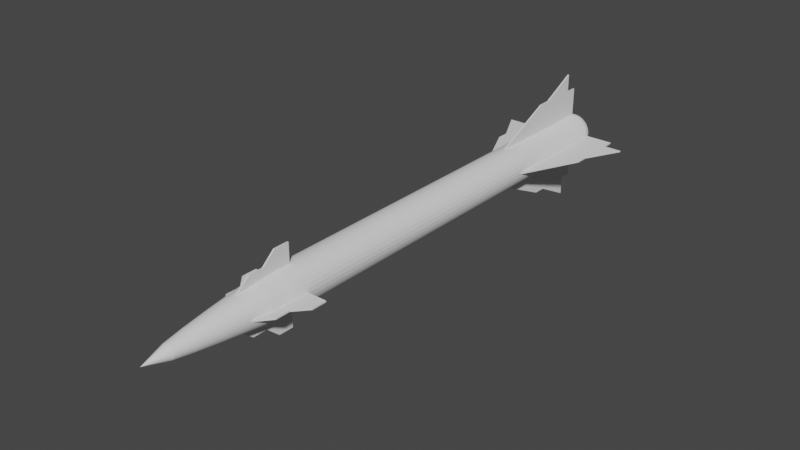 # Source: Crotale.blend  (saved by Blender 2.80.75; exported with 4.5.12 LTS)
import bpy
from mathutils import Matrix  # noqa: F401  (used for matrix-valued properties, if any)

bpy.ops.wm.read_factory_settings(use_empty=True)
scene = bpy.context.scene
scene.name = 'Scene'

# ---- collections
col_collection = bpy.data.collections.new('Collection'); scene.collection.children.link(col_collection)

# ---- world
world_world = bpy.data.worlds.new('World'); scene.world = world_world
world_world.use_nodes = True; world_world.node_tree.nodes.clear()
_N = world_world.node_tree.nodes; _L = world_world.node_tree.links
n0 = _N.new('ShaderNodeOutputWorld'); n0.name = 'World Output'; n0.location = (300, 300)
n1 = _N.new('ShaderNodeBackground'); n1.name = 'Background'; n1.location = (10, 300)
n1.inputs[0].default_value = (0.05088, 0.05088, 0.05088, 1.0)
_L.new(n1.outputs[0], n0.inputs[0])
n0.is_active_output = True
world_world.color = (0.05088, 0.05088, 0.05088)
world_world.use_sun_shadow = False
world_world.sun_shadow_jitter_overblur = 0.0

# ---- meshes
me_cylinder = bpy.data.meshes.new('Cylinder')
me_cylinder.from_pydata([(-4.628e-09, 0.9721, -8.228), (-5.015e-08, 0.7783, 13.16), (0.1896, 0.9534, -8.228), (0.1518, 0.7634, 13.16), (0.372, 0.8981, -8.228), (0.2979, 0.7191, 13.16), (0.5401, 0.8082, -8.228), (0.4324, 0.6472, 13.16), (0.6874, 0.6874, -8.228), (0.5504, 0.5504, 13.16), (0.8082, 0.5401, -8.228), (0.6471, 0.4324, 13.16), (0.8981, 0.372, -8.228), (0.7191, 0.2979, 13.16), (0.9534, 0.1896, -8.228), (0.7634, 0.1518, 13.16), (0.9721, -4.677e-07, -8.228), (0.7783, 1.02e-06, 13.16), (0.9534, -0.1896, -8.228), (0.7634, -0.1518, 13.16), (0.8981, -0.372, -8.228), (0.7191, -0.2978, 13.16), (0.8082, -0.5401, -8.228), (0.6471, -0.4324, 13.16), (0.6874, -0.6874, -8.228), (0.5504, -0.5504, 13.16), (0.5401, -0.8082, -8.228), (0.4324, -0.6471, 13.16), (0.372, -0.8981, -8.228), (0.2979, -0.7191, 13.16), (0.1896, -0.9534, -8.228), (0.1518, -0.7634, 13.16), (-3.214e-07, -0.9721, -8.228), (-2.487e-07, -0.7783, 13.16), (-0.1896, -0.9534, -8.228), (-0.1518, -0.7634, 13.16), (-0.372, -0.8981, -8.228), (-0.2979, -0.7191, 13.16), (-0.5401, -0.8082, -8.228), (-0.4324, -0.6471, 13.16), (-0.6874, -0.6874, -8.228), (-0.5504, -0.5504, 13.16), (-0.8082, -0.5401, -8.228), (-0.6471, -0.4324, 13.16), (-0.8981, -0.372, -8.228), (-0.7191, -0.2978, 13.16), (-0.9534, -0.1896, -8.228), (-0.7634, -0.1518, 13.16), (-0.9721, 3.975e-07, -8.228), (-0.7783, 1.696e-06, 13.16), (-0.9534, 0.1896, -8.228), (-0.7634, 0.1518, 13.16), (-0.8981, 0.372, -8.228), (-0.7191, 0.2979, 13.16), (-0.8082, 0.5401, -8.228), (-0.6471, 0.4324, 13.16), (-0.6874, 0.6874, -8.228), (-0.5504, 0.5504, 13.16), (-0.5401, 0.8082, -8.228), (-0.4324, 0.6472, 13.16), (-0.372, 0.8981, -8.228), (-0.2978, 0.7191, 13.16), (-0.1896, 0.9534, -8.228), (-0.1518, 0.7634, 13.16), (1.392e-09, 0.9068, -9.306), (0.1769, 0.8894, -9.306), (0.347, 0.8378, -9.306), (0.5038, 0.754, -9.306), (0.6412, 0.6412, -9.306), (0.754, 0.5038, -9.306), (0.8378, 0.347, -9.306), (0.8894, 0.1769, -9.306), (0.9068, -4.532e-07, -9.306), (0.8894, -0.1769, -9.306), (0.8378, -0.347, -9.306), (0.754, -0.5038, -9.306), (0.6412, -0.6412, -9.306), (0.5038, -0.754, -9.306), (0.347, -0.8378, -9.306), (0.1769, -0.8894, -9.306), (-2.941e-07, -0.9068, -9.306), (-0.1769, -0.8894, -9.306), (-0.347, -0.8378, -9.306), (-0.5038, -0.754, -9.306), (-0.6412, -0.6412, -9.306), (-0.754, -0.5038, -9.306), (-0.8378, -0.347, -9.306), (-0.8894, -0.1769, -9.306), (-0.9068, 3.539e-07, -9.306), (-0.8894, 0.1769, -9.306), (-0.8378, 0.347, -9.306), (-0.754, 0.5038, -9.306), (-0.6412, 0.6412, -9.306), (-0.5038, 0.754, -9.306), (-0.347, 0.8378, -9.306), (-0.1769, 0.8894, -9.306), (1.449e-08, 0.7974, -10.25), (0.1556, 0.7821, -10.25), (0.3051, 0.7367, -10.25), (0.443, 0.663, -10.25), (0.5638, 0.5638, -10.25), (0.663, 0.443, -10.25), (0.7367, 0.3051, -10.25), (0.7821, 0.1556, -10.25), (0.7974, -4.277e-07, -10.25), (0.7821, -0.1556, -10.25), (0.7367, -0.3051, -10.25), (0.663, -0.443, -10.25), (0.5638, -0.5638, -10.25), (0.443, -0.663, -10.25), (0.3051, -0.7367, -10.25), (0.1556, -0.7821, -10.25), (-2.453e-07, -0.7974, -10.25), (-0.1556, -0.7821, -10.25), (-0.3051, -0.7367, -10.25), (-0.443, -0.663, -10.25), (-0.5638, -0.5638, -10.25), (-0.663, -0.443, -10.25), (-0.7367, -0.3051, -10.25), (-0.7821, -0.1556, -10.25), (-0.7974, 2.821e-07, -10.25), (-0.7821, 0.1556, -10.25), (-0.7367, 0.3051, -10.25), (-0.663, 0.443, -10.25), (-0.5638, 0.5638, -10.25), (-0.443, 0.663, -10.25), (-0.3051, 0.7367, -10.25), (-0.1556, 0.7821, -10.25), (1.848e-06, 0.6671, -11.37), (0.1301, 0.6543, -11.37), (0.2553, 0.6163, -11.37), (0.3706, 0.5547, -11.37), (0.4717, 0.4717, -11.37), (0.5547, 0.3706, -11.37), (0.6163, 0.2553, -11.37), (0.6543, 0.1301, -11.37), (0.6671, -3.953e-07, -11.37), (0.6543, -0.1301, -11.37), (0.6163, -0.2553, -11.37), (0.5547, -0.3706, -11.37), (0.4717, -0.4717, -11.37), (0.3706, -0.5547, -11.37), (0.2553, -0.6163, -11.37), (0.1301, -0.6543, -11.37), (1.631e-06, -0.6671, -11.37), (-0.1301, -0.6543, -11.37), (-0.2553, -0.6163, -11.37), (-0.3706, -0.5547, -11.37), (-0.4717, -0.4717, -11.37), (-0.5547, -0.3706, -11.37), (-0.6163, -0.2553, -11.37), (-0.6543, -0.1301, -11.37), (-0.6671, 1.985e-07, -11.37), (-0.6543, 0.1301, -11.37), (-0.6163, 0.2553, -11.37), (-0.5547, 0.3706, -11.37), (-0.4717, 0.4717, -11.37), (-0.3706, 0.5547, -11.37), (-0.2553, 0.6163, -11.37), (-0.1301, 0.6543, -11.37), (3.698e-06, 0.504, -12.62), (0.09833, 0.4943, -12.62), (0.1929, 0.4656, -12.62), (0.28, 0.4191, -12.62), (0.3564, 0.3564, -12.62), (0.4191, 0.28, -12.62), (0.4656, 0.1929, -12.62), (0.4943, 0.09832, -12.62), (0.504, -3.584e-07, -12.62), (0.4943, -0.09833, -12.62), (0.4656, -0.1929, -12.62), (0.4191, -0.28, -12.62), (0.3564, -0.3564, -12.62), (0.28, -0.4191, -12.62), (0.1929, -0.4656, -12.62), (0.09833, -0.4943, -12.62), (3.534e-06, -0.504, -12.62), (-0.09832, -0.4943, -12.62), (-0.1929, -0.4656, -12.62), (-0.28, -0.4191, -12.62), (-0.3564, -0.3564, -12.62), (-0.4191, -0.28, -12.62), (-0.4656, -0.1929, -12.62), (-0.4943, -0.09833, -12.62), (-0.504, 9.021e-08, -12.62), (-0.4943, 0.09833, -12.62), (-0.4656, 0.1929, -12.62), (-0.4191, 0.28, -12.62), (-0.3564, 0.3564, -12.62), (-0.28, 0.4191, -12.62), (-0.1929, 0.4656, -12.62), (-0.09832, 0.4943, -12.62), (5.543e-06, 0.3496, -13.59), (0.06821, 0.3429, -13.59), (0.1338, 0.323, -13.59), (0.1942, 0.2907, -13.59), (0.2472, 0.2472, -13.59), (0.2907, 0.1942, -13.59), (0.323, 0.1338, -13.59), (0.3429, 0.0682, -13.59), (0.3496, -3.319e-07, -13.59), (0.3429, -0.0682, -13.59), (0.323, -0.1338, -13.59), (0.2907, -0.1942, -13.59), (0.2472, -0.2472, -13.59), (0.1942, -0.2907, -13.59), (0.1338, -0.323, -13.59), (0.06821, -0.3429, -13.59), (5.429e-06, -0.3496, -13.59), (-0.0682, -0.3429, -13.59), (-0.1338, -0.323, -13.59), (-0.1942, -0.2907, -13.59), (-0.2472, -0.2472, -13.59), (-0.2907, -0.1942, -13.59), (-0.323, -0.1338, -13.59), (-0.3429, -0.0682, -13.59), (-0.3496, -2.077e-08, -13.59), (-0.3429, 0.0682, -13.59), (-0.323, 0.1338, -13.59), (-0.2907, 0.1942, -13.59), (-0.2472, 0.2472, -13.59), (-0.1942, 0.2907, -13.59), (-0.1338, 0.323, -13.59), (-0.0682, 0.3429, -13.59), (7.405e-06, -2.599e-07, -14.81), (-4.628e-09, 0.9721, 12.88), (0.1896, 0.9534, 12.88), (0.372, 0.8981, 12.88), (0.5401, 0.8082, 12.88), (0.6874, 0.6874, 12.88), (0.8082, 0.5401, 12.88), (0.8981, 0.372, 12.88), (0.9534, 0.1896, 12.88), (0.9721, 9.81e-07, 12.88), (0.9534, -0.1896, 12.88), (0.8981, -0.372, 12.88), (0.8082, -0.5401, 12.88), (0.6874, -0.6874, 12.88), (0.5401, -0.8082, 12.88), (0.372, -0.8981, 12.88), (0.1896, -0.9534, 12.88), (-3.214e-07, -0.9721, 12.88), (-0.1896, -0.9534, 12.88), (-0.372, -0.8981, 12.88), (-0.5401, -0.8082, 12.88), (-0.6874, -0.6874, 12.88), (-0.8082, -0.5401, 12.88), (-0.8981, -0.372, 12.88), (-0.9534, -0.1896, 12.88), (-0.9721, 1.846e-06, 12.88), (-0.9534, 0.1896, 12.88), (-0.8981, 0.372, 12.88), (-0.8082, 0.5401, 12.88), (-0.6874, 0.6874, 12.88), (-0.5401, 0.8082, 12.88), (-0.372, 0.8981, 12.88), (-0.1896, 0.9534, 12.88), (0.1739, 0.8744, 13.16), (2.804e-09, 0.8915, 13.16), (0.3412, 0.8236, 13.16), (0.4953, 0.7413, 13.16), (0.6304, 0.6304, 13.16), (0.7413, 0.4953, 13.16), (0.8236, 0.3412, 13.16), (0.8744, 0.1739, 13.16), (0.8915, 1.019e-06, 13.16), (0.8744, -0.1739, 13.16), (0.8236, -0.3412, 13.16), (0.7413, -0.4953, 13.16), (0.6304, -0.6304, 13.16), (0.4953, -0.7412, 13.16), (0.3412, -0.8236, 13.16), (0.1739, -0.8744, 13.16), (-2.877e-07, -0.8915, 13.16), (-0.1739, -0.8744, 13.16), (-0.3412, -0.8236, 13.16), (-0.4953, -0.7412, 13.16), (-0.6304, -0.6304, 13.16), (-0.7413, -0.4953, 13.16), (-0.8236, -0.3412, 13.16), (-0.8744, -0.1739, 13.16), (-0.8915, 1.813e-06, 13.16), (-0.8744, 0.1739, 13.16), (-0.8236, 0.3412, 13.16), (-0.7412, 0.4953, 13.16), (-0.6304, 0.6304, 13.16), (-0.4953, 0.7413, 13.16), (-0.3412, 0.8236, 13.16), (-0.1739, 0.8744, 13.16), (1.904e-07, 0.132, 11.95), (0.02576, 0.1295, 11.95), (0.05053, 0.122, 11.95), (0.07335, 0.1098, 11.95), (0.09336, 0.09336, 11.95), (0.1098, 0.07335, 11.95), (0.122, 0.05053, 11.95), (0.1295, 0.02576, 11.95), (0.132, 9.313e-07, 11.95), (0.1295, -0.02576, 11.95), (0.122, -0.05053, 11.95), (0.1098, -0.07335, 11.95), (0.09336, -0.09336, 11.95), (0.07335, -0.1098, 11.95), (0.05053, -0.122, 11.95), (0.02576, -0.1295, 11.95), (4.684e-07, -0.132, 11.95), (-0.02576, -0.1295, 11.95), (-0.05053, -0.122, 11.95), (-0.07335, -0.1098, 11.95), (-0.09336, -0.09336, 11.95), (-0.1098, -0.07335, 11.95), (-0.122, -0.05053, 11.95), (-0.1295, -0.02576, 11.95), (-0.132, 9.76e-07, 11.95), (-0.1295, 0.02576, 11.95), (-0.122, 0.05053, 11.95), (-0.1098, 0.07335, 11.95), (-0.09336, 0.09336, 11.95), (-0.07335, 0.1098, 11.95), (-0.05053, 0.122, 11.95), (-0.02576, 0.1295, 11.95), (0.1518, 0.7634, 11.95), (4.057e-07, 0.7783, 11.95), (0.2979, 0.7191, 11.95), (0.4324, 0.6472, 11.95), (0.5504, 0.5504, 11.95), (0.6471, 0.4324, 11.95), (0.7191, 0.2979, 11.95), (0.7634, 0.1518, 11.95), (0.7783, 9.289e-07, 11.95), (0.7634, -0.1518, 11.95), (0.7191, -0.2978, 11.95), (0.6471, -0.4324, 11.95), (0.5504, -0.5504, 11.95), (0.4324, -0.6471, 11.95), (0.2979, -0.7191, 11.95), (0.1518, -0.7634, 11.95), (2.071e-07, -0.7783, 11.95), (-0.1518, -0.7634, 11.95), (-0.2979, -0.7191, 11.95), (-0.4324, -0.6471, 11.95), (-0.5504, -0.5504, 11.95), (-0.6471, -0.4324, 11.95), (-0.7191, -0.2978, 11.95), (-0.7634, -0.1518, 11.95), (-0.7783, 1.605e-06, 11.95), (-0.7634, 0.1518, 11.95), (-0.7191, 0.2979, 11.95), (-0.6471, 0.4324, 11.95), (-0.5504, 0.5504, 11.95), (-0.4324, 0.6472, 11.95), (-0.2978, 0.7191, 11.95), (-0.1518, 0.7634, 11.95), (6.188e-06, 0.7032, 13.15), (0.1372, 0.6897, 13.15), (0.2691, 0.6497, 13.15), (0.3907, 0.5847, 13.15), (0.4973, 0.4973, 13.15), (0.5847, 0.3907, 13.15), (0.6497, 0.2691, 13.15), (0.6897, 0.1372, 13.15), (0.7032, 1.295e-06, 13.15), (0.6897, -0.1372, 13.15), (0.6497, -0.2691, 13.15), (0.5847, -0.3907, 13.15), (0.4973, -0.4973, 13.15), (0.3907, -0.5847, 13.15), (0.2691, -0.6497, 13.15), (0.1372, -0.6897, 13.15), (7.727e-06, -0.7032, 13.15), (-0.1372, -0.6897, 13.15), (-0.2691, -0.6497, 13.15), (-0.3907, -0.5847, 13.15), (-0.4972, -0.4973, 13.15), (-0.5847, -0.3907, 13.15), (-0.6497, -0.2691, 13.15), (-0.6897, -0.1372, 13.15), (-0.7032, 1.52e-06, 13.15), (-0.6897, 0.1372, 13.15), (-0.6497, 0.2691, 13.15), (-0.5847, 0.3907, 13.15), (-0.4972, 0.4973, 13.15), (-0.3907, 0.5847, 13.15), (-0.2691, 0.6497, 13.15), (-0.1372, 0.6897, 13.15), (0.1423, 0.7152, 13.15), (6.186e-06, 0.7292, 13.15), (0.2791, 0.6737, 13.15), (0.4051, 0.6063, 13.15), (0.5156, 0.5156, 13.15), (0.6063, 0.4051, 13.15), (0.6737, 0.2791, 13.15), (0.7152, 0.1423, 13.15), (0.7292, 1.302e-06, 13.15), (0.7152, -0.1423, 13.15), (0.6737, -0.2791, 13.15), (0.6063, -0.4051, 13.15), (0.5156, -0.5156, 13.15), (0.4051, -0.6063, 13.15), (0.2791, -0.6737, 13.15), (0.1423, -0.7152, 13.15), (7.721e-06, -0.7292, 13.15), (-0.1423, -0.7152, 13.15), (-0.279, -0.6737, 13.15), (-0.4051, -0.6063, 13.15), (-0.5156, -0.5156, 13.15), (-0.6063, -0.4051, 13.15), (-0.6737, -0.2791, 13.15), (-0.7152, -0.1423, 13.15), (-0.7292, 1.549e-06, 13.15), (-0.7152, 0.1423, 13.15), (-0.6737, 0.2791, 13.15), (-0.6063, 0.4051, 13.15), (-0.5156, 0.5156, 13.15), (-0.4051, 0.6063, 13.15), (-0.279, 0.6737, 13.15), (-0.1423, 0.7152, 13.15), (-3.342e-06, 0.1191, 12.07), (0.02323, 0.1168, 12.07), (0.04557, 0.11, 12.07), (0.06616, 0.09902, 12.07), (0.0842, 0.08421, 12.07), (0.09901, 0.06616, 12.07), (0.11, 0.04557, 12.07), (0.1168, 0.02323, 12.07), (0.1191, 1.063e-06, 12.07), (0.1168, -0.02323, 12.07), (0.11, -0.04557, 12.07), (0.09901, -0.06616, 12.07), (0.0842, -0.08421, 12.07), (0.06616, -0.09902, 12.07), (0.04557, -0.11, 12.07), (0.02323, -0.1168, 12.07), (-1.695e-06, -0.1191, 12.07), (-0.02323, -0.1168, 12.07), (-0.04557, -0.11, 12.07), (-0.06616, -0.09901, 12.07), (-0.08421, -0.0842, 12.07), (-0.09902, -0.06616, 12.07), (-0.11, -0.04557, 12.07), (-0.1168, -0.02323, 12.07), (-0.1191, 7.648e-07, 12.07), (-0.1168, 0.02323, 12.07), (-0.11, 0.04557, 12.07), (-0.09902, 0.06616, 12.07), (-0.08421, 0.08421, 12.07), (-0.06616, 0.09902, 12.07), (-0.04557, 0.11, 12.07), (-0.02323, 0.1168, 12.07), (0.1372, 0.6897, 12.07), (-3.385e-06, 0.7032, 12.07), (0.2691, 0.6497, 12.07), (0.3907, 0.5847, 12.07), (0.4973, 0.4973, 12.07), (0.5847, 0.3907, 12.07), (0.6497, 0.2691, 12.07), (0.6897, 0.1372, 12.07), (0.7032, 1.214e-06, 12.07), (0.6897, -0.1372, 12.07), (0.6497, -0.2691, 12.07), (0.5847, -0.3907, 12.07), (0.4973, -0.4973, 12.07), (0.3907, -0.5847, 12.07), (0.2691, -0.6497, 12.07), (0.1372, -0.6897, 12.07), (-1.846e-06, -0.7032, 12.07), (-0.1372, -0.6897, 12.07), (-0.2691, -0.6497, 12.07), (-0.3907, -0.5847, 12.07), (-0.4973, -0.4973, 12.07), (-0.5847, -0.3907, 12.07), (-0.6497, -0.2691, 12.07), (-0.6897, -0.1372, 12.07), (-0.7032, 1.438e-06, 12.07), (-0.6897, 0.1372, 12.07), (-0.6497, 0.2691, 12.07), (-0.5847, 0.3907, 12.07), (-0.4973, 0.4973, 12.07), (-0.3907, 0.5847, 12.07), (-0.2691, 0.6497, 12.07), (-0.1372, 0.6897, 12.07)], [], [(225, 258, 257, 226), (226, 257, 259, 227), (227, 259, 260, 228), (228, 260, 261, 229), (229, 261, 262, 230), (230, 262, 263, 231), (231, 263, 264, 232), (232, 264, 265, 233), (233, 265, 266, 234), (234, 266, 267, 235), (235, 267, 268, 236), (236, 268, 269, 237), (237, 269, 270, 238), (238, 270, 271, 239), (239, 271, 272, 240), (240, 272, 273, 241), (241, 273, 274, 242), (242, 274, 275, 243), (243, 275, 276, 244), (244, 276, 277, 245), (245, 277, 278, 246), (246, 278, 279, 247), (247, 279, 280, 248), (248, 280, 281, 249), (249, 281, 282, 250), (250, 282, 283, 251), (251, 283, 284, 252), (252, 284, 285, 253), (253, 285, 286, 254), (254, 286, 287, 255), (25, 23, 332, 333), (255, 287, 288, 256), (256, 288, 258, 225), (10, 12, 70, 69), (91, 92, 124, 123), (28, 30, 79, 78), (46, 48, 88, 87), (2, 4, 66, 65), (20, 22, 75, 74), (38, 40, 84, 83), (56, 58, 93, 92), (12, 14, 71, 70), (30, 32, 80, 79), (48, 50, 89, 88), (4, 6, 67, 66), (22, 24, 76, 75), (40, 42, 85, 84), (58, 60, 94, 93), (14, 16, 72, 71), (32, 34, 81, 80), (50, 52, 90, 89), (6, 8, 68, 67), (24, 26, 77, 76), (42, 44, 86, 85), (60, 62, 95, 94), (16, 18, 73, 72), (34, 36, 82, 81), (52, 54, 91, 90), (8, 10, 69, 68), (26, 28, 78, 77), (44, 46, 87, 86), (0, 2, 65, 64), (62, 0, 64, 95), (18, 20, 74, 73), (36, 38, 83, 82), (54, 56, 92, 91), (126, 127, 159, 158), (78, 79, 111, 110), (65, 66, 98, 97), (92, 93, 125, 124), (79, 80, 112, 111), (66, 67, 99, 98), (93, 94, 126, 125), (80, 81, 113, 112), (67, 68, 100, 99), (94, 95, 127, 126), (81, 82, 114, 113), (68, 69, 101, 100), (95, 64, 96, 127), (82, 83, 115, 114), (69, 70, 102, 101), (83, 84, 116, 115), (70, 71, 103, 102), (84, 85, 117, 116), (71, 72, 104, 103), (85, 86, 118, 117), (72, 73, 105, 104), (86, 87, 119, 118), (73, 74, 106, 105), (87, 88, 120, 119), (74, 75, 107, 106), (88, 89, 121, 120), (75, 76, 108, 107), (89, 90, 122, 121), (76, 77, 109, 108), (90, 91, 123, 122), (77, 78, 110, 109), (64, 65, 97, 96), (148, 149, 181, 180), (113, 114, 146, 145), (100, 101, 133, 132), (127, 96, 128, 159), (114, 115, 147, 146), (101, 102, 134, 133), (115, 116, 148, 147), (102, 103, 135, 134), (116, 117, 149, 148), (103, 104, 136, 135), (117, 118, 150, 149), (104, 105, 137, 136), (118, 119, 151, 150), (105, 106, 138, 137), (119, 120, 152, 151), (106, 107, 139, 138), (120, 121, 153, 152), (107, 108, 140, 139), (121, 122, 154, 153), (108, 109, 141, 140), (122, 123, 155, 154), (109, 110, 142, 141), (96, 97, 129, 128), (123, 124, 156, 155), (110, 111, 143, 142), (97, 98, 130, 129), (124, 125, 157, 156), (111, 112, 144, 143), (98, 99, 131, 130), (125, 126, 158, 157), (112, 113, 145, 144), (99, 100, 132, 131), (183, 184, 216, 215), (135, 136, 168, 167), (149, 150, 182, 181), (136, 137, 169, 168), (150, 151, 183, 182), (137, 138, 170, 169), (151, 152, 184, 183), (138, 139, 171, 170), (152, 153, 185, 184), (139, 140, 172, 171), (153, 154, 186, 185), (140, 141, 173, 172), (154, 155, 187, 186), (141, 142, 174, 173), (128, 129, 161, 160), (155, 156, 188, 187), (142, 143, 175, 174), (129, 130, 162, 161), (156, 157, 189, 188), (143, 144, 176, 175), (130, 131, 163, 162), (157, 158, 190, 189), (144, 145, 177, 176), (131, 132, 164, 163), (158, 159, 191, 190), (145, 146, 178, 177), (132, 133, 165, 164), (159, 128, 160, 191), (146, 147, 179, 178), (133, 134, 166, 165), (147, 148, 180, 179), (134, 135, 167, 166), (218, 219, 224), (170, 171, 203, 202), (184, 185, 217, 216), (171, 172, 204, 203), (185, 186, 218, 217), (172, 173, 205, 204), (186, 187, 219, 218), (173, 174, 206, 205), (160, 161, 193, 192), (187, 188, 220, 219), (174, 175, 207, 206), (161, 162, 194, 193), (188, 189, 221, 220), (175, 176, 208, 207), (162, 163, 195, 194), (189, 190, 222, 221), (176, 177, 209, 208), (163, 164, 196, 195), (190, 191, 223, 222), (177, 178, 210, 209), (164, 165, 197, 196), (191, 160, 192, 223), (178, 179, 211, 210), (165, 166, 198, 197), (179, 180, 212, 211), (166, 167, 199, 198), (180, 181, 213, 212), (167, 168, 200, 199), (181, 182, 214, 213), (168, 169, 201, 200), (182, 183, 215, 214), (169, 170, 202, 201), (205, 206, 224), (192, 193, 224), (219, 220, 224), (206, 207, 224), (193, 194, 224), (220, 221, 224), (207, 208, 224), (194, 195, 224), (221, 222, 224), (208, 209, 224), (195, 196, 224), (222, 223, 224), (209, 210, 224), (196, 197, 224), (223, 192, 224), (210, 211, 224), (197, 198, 224), (211, 212, 224), (198, 199, 224), (212, 213, 224), (199, 200, 224), (213, 214, 224), (200, 201, 224), (214, 215, 224), (201, 202, 224), (215, 216, 224), (202, 203, 224), (216, 217, 224), (203, 204, 224), (217, 218, 224), (204, 205, 224), (62, 256, 225, 0), (60, 255, 256, 62), (58, 254, 255, 60), (56, 253, 254, 58), (54, 252, 253, 56), (52, 251, 252, 54), (50, 250, 251, 52), (48, 249, 250, 50), (46, 248, 249, 48), (44, 247, 248, 46), (42, 246, 247, 44), (40, 245, 246, 42), (38, 244, 245, 40), (36, 243, 244, 38), (34, 242, 243, 36), (32, 241, 242, 34), (30, 240, 241, 32), (28, 239, 240, 30), (26, 238, 239, 28), (24, 237, 238, 26), (22, 236, 237, 24), (20, 235, 236, 22), (18, 234, 235, 20), (16, 233, 234, 18), (14, 232, 233, 16), (12, 231, 232, 14), (10, 230, 231, 12), (8, 229, 230, 10), (6, 228, 229, 8), (4, 227, 228, 6), (2, 226, 227, 4), (0, 225, 226, 2), (1, 3, 257, 258), (3, 5, 259, 257), (5, 7, 260, 259), (7, 9, 261, 260), (9, 11, 262, 261), (11, 13, 263, 262), (13, 15, 264, 263), (15, 17, 265, 264), (17, 19, 266, 265), (19, 21, 267, 266), (21, 23, 268, 267), (23, 25, 269, 268), (25, 27, 270, 269), (27, 29, 271, 270), (29, 31, 272, 271), (31, 33, 273, 272), (33, 35, 274, 273), (35, 37, 275, 274), (37, 39, 276, 275), (39, 41, 277, 276), (41, 43, 278, 277), (43, 45, 279, 278), (45, 47, 280, 279), (47, 49, 281, 280), (49, 51, 282, 281), (51, 53, 283, 282), (53, 55, 284, 283), (55, 57, 285, 284), (57, 59, 286, 285), (59, 61, 287, 286), (61, 63, 288, 287), (63, 1, 258, 288), (307, 306, 402, 403), (53, 51, 346, 347), (27, 25, 333, 334), (55, 53, 347, 348), (29, 27, 334, 335), (3, 1, 322, 321), (57, 55, 348, 349), (31, 29, 335, 336), (5, 3, 321, 323), (59, 57, 349, 350), (33, 31, 336, 337), (7, 5, 323, 324), (61, 59, 350, 351), (35, 33, 337, 338), (9, 7, 324, 325), (63, 61, 351, 352), (37, 35, 338, 339), (11, 9, 325, 326), (1, 63, 352, 322), (39, 37, 339, 340), (13, 11, 326, 327), (41, 39, 340, 341), (15, 13, 327, 328), (43, 41, 341, 342), (17, 15, 328, 329), (45, 43, 342, 343), (19, 17, 329, 330), (47, 45, 343, 344), (21, 19, 330, 331), (49, 47, 344, 345), (23, 21, 331, 332), (51, 49, 345, 346), (289, 290, 321, 322), (290, 291, 323, 321), (291, 292, 324, 323), (292, 293, 325, 324), (293, 294, 326, 325), (294, 295, 327, 326), (295, 296, 328, 327), (296, 297, 329, 328), (297, 298, 330, 329), (298, 299, 331, 330), (299, 300, 332, 331), (300, 301, 333, 332), (301, 302, 334, 333), (302, 303, 335, 334), (303, 304, 336, 335), (304, 305, 337, 336), (305, 306, 338, 337), (306, 307, 339, 338), (307, 308, 340, 339), (308, 309, 341, 340), (309, 310, 342, 341), (310, 311, 343, 342), (311, 312, 344, 343), (312, 313, 345, 344), (313, 314, 346, 345), (314, 315, 347, 346), (315, 316, 348, 347), (316, 317, 349, 348), (317, 318, 350, 349), (318, 319, 351, 350), (319, 320, 352, 351), (320, 289, 322, 352), (377, 376, 472, 473), (294, 293, 389, 390), (289, 320, 416, 386), (308, 307, 403, 404), (295, 294, 390, 391), (309, 308, 404, 405), (296, 295, 391, 392), (310, 309, 405, 406), (297, 296, 392, 393), (311, 310, 406, 407), (298, 297, 393, 394), (312, 311, 407, 408), (299, 298, 394, 395), (313, 312, 408, 409), (300, 299, 395, 396), (314, 313, 409, 410), (301, 300, 396, 397), (315, 314, 410, 411), (302, 301, 397, 398), (316, 315, 411, 412), (303, 302, 398, 399), (290, 289, 386, 385), (317, 316, 412, 413), (304, 303, 399, 400), (291, 290, 385, 387), (318, 317, 413, 414), (305, 304, 400, 401), (292, 291, 387, 388), (319, 318, 414, 415), (306, 305, 401, 402), (293, 292, 388, 389), (320, 319, 415, 416), (353, 354, 385, 386), (354, 355, 387, 385), (355, 356, 388, 387), (356, 357, 389, 388), (357, 358, 390, 389), (358, 359, 391, 390), (359, 360, 392, 391), (360, 361, 393, 392), (361, 362, 394, 393), (362, 363, 395, 394), (363, 364, 396, 395), (364, 365, 397, 396), (365, 366, 398, 397), (366, 367, 399, 398), (367, 368, 400, 399), (368, 369, 401, 400), (369, 370, 402, 401), (370, 371, 403, 402), (371, 372, 404, 403), (372, 373, 405, 404), (373, 374, 406, 405), (374, 375, 407, 406), (375, 376, 408, 407), (376, 377, 409, 408), (377, 378, 410, 409), (378, 379, 411, 410), (379, 380, 412, 411), (380, 381, 413, 412), (381, 382, 414, 413), (382, 383, 415, 414), (383, 384, 416, 415), (384, 353, 386, 416), (418, 417, 448, 447, 446, 445, 444, 443, 442, 441, 440, 439, 438, 437, 436, 435, 434, 433, 432, 431, 430, 429, 428, 427, 426, 425, 424, 423, 422, 421, 420, 419), (364, 363, 459, 460), (378, 377, 473, 474), (365, 364, 460, 461), (379, 378, 474, 475), (366, 365, 461, 462), (380, 379, 475, 476), (367, 366, 462, 463), (354, 353, 450, 449), (381, 380, 476, 477), (368, 367, 463, 464), (355, 354, 449, 451), (382, 381, 477, 478), (369, 368, 464, 465), (356, 355, 451, 452), (383, 382, 478, 479), (370, 369, 465, 466), (357, 356, 452, 453), (384, 383, 479, 480), (371, 370, 466, 467), (358, 357, 453, 454), (353, 384, 480, 450), (372, 371, 467, 468), (359, 358, 454, 455), (373, 372, 468, 469), (360, 359, 455, 456), (374, 373, 469, 470), (361, 360, 456, 457), (375, 374, 470, 471), (362, 361, 457, 458), (376, 375, 471, 472), (363, 362, 458, 459), (417, 418, 449, 450), (418, 419, 451, 449), (419, 420, 452, 451), (420, 421, 453, 452), (421, 422, 454, 453), (422, 423, 455, 454), (423, 424, 456, 455), (424, 425, 457, 456), (425, 426, 458, 457), (426, 427, 459, 458), (427, 428, 460, 459), (428, 429, 461, 460), (429, 430, 462, 461), (430, 431, 463, 462), (431, 432, 464, 463), (432, 433, 465, 464), (433, 434, 466, 465), (434, 435, 467, 466), (435, 436, 468, 467), (436, 437, 469, 468), (437, 438, 470, 469), (438, 439, 471, 470), (439, 440, 472, 471), (440, 441, 473, 472), (441, 442, 474, 473), (442, 443, 475, 474), (443, 444, 476, 475), (444, 445, 477, 476), (445, 446, 478, 477), (446, 447, 479, 478), (447, 448, 480, 479), (448, 417, 450, 480)])
_uv = me_cylinder.uv_layers.new(name='UVMap')
_uv.uv.foreach_set('vector', [1.0, 0.9934, 1.0, 1.0, 0.9688, 1.0, 0.9688, 0.9934, 0.9688, 0.9934, 0.9688, 1.0, 0.9375, 1.0, 0.9375, 0.9934, 0.9375, 0.9934, 0.9375, 1.0, 0.9062, 1.0, 0.9063, 0.9934, 0.9063, 0.9934, 0.9062, 1.0, 0.875, 1.0, 0.875, 0.9934, 0.875, 0.9934, 0.875, 1.0, 0.8438, 1.0, 0.8438, 0.9934, 0.8438, 0.9934, 0.8438, 1.0, 0.8125, 1.0, 0.8125, 0.9934, 0.8125, 0.9934, 0.8125, 1.0, 0.7812, 1.0, 0.7812, 0.9934, 0.7812, 0.9934, 0.7812, 1.0, 0.75, 1.0, 0.75, 0.9934, 0.75, 0.9934, 0.75, 1.0, 0.7188, 1.0, 0.7188, 0.9934, 0.7188, 0.9934, 0.7188, 1.0, 0.6875, 1.0, 0.6875, 0.9934, 0.6875, 0.9934, 0.6875, 1.0, 0.6562, 1.0, 0.6562, 0.9934, 0.6562, 0.9934, 0.6562, 1.0, 0.625, 1.0, 0.625, 0.9934, 0.625, 0.9934, 0.625, 1.0, 0.5938, 1.0, 0.5938, 0.9934, 0.5938, 0.9934, 0.5938, 1.0, 0.5625, 1.0, 0.5625, 0.9934, 0.5625, 0.9934, 0.5625, 1.0, 0.5312, 1.0, 0.5312, 0.9934, 0.5312, 0.9934, 0.5312, 1.0, 0.5, 1.0, 0.5, 0.9934, 0.5, 0.9934, 0.5, 1.0, 0.4688, 1.0, 0.4688, 0.9934, 0.4688, 0.9934, 0.4688, 1.0, 0.4375, 1.0, 0.4375, 0.9934, 0.4375, 0.9934, 0.4375, 1.0, 0.4062, 1.0, 0.4062, 0.9934, 0.4062, 0.9934, 0.4062, 1.0, 0.375, 1.0, 0.375, 0.9934, 0.375, 0.9934, 0.375, 1.0, 0.3438, 1.0, 0.3438, 0.9934, 0.3438, 0.9934, 0.3438, 1.0, 0.3125, 1.0, 0.3125, 0.9934, 0.3125, 0.9934, 0.3125, 1.0, 0.2812, 1.0, 0.2812, 0.9934, 0.2812, 0.9934, 0.2812, 1.0, 0.25, 1.0, 0.25, 0.9934, 0.25, 0.9934, 0.25, 1.0, 0.2188, 1.0, 0.2188, 0.9934, 0.2188, 0.9934, 0.2188, 1.0, 0.1875, 1.0, 0.1875, 0.9934, 0.1875, 0.9934, 0.1875, 1.0, 0.1562, 1.0, 0.1562, 0.9934, 0.1562, 0.9934, 0.1562, 1.0, 0.125, 1.0, 0.125, 0.9934, 0.125, 0.9934, 0.125, 1.0, 0.09375, 1.0, 0.09375, 0.9934, 0.09375, 0.9934, 0.09375, 1.0, 0.0625, 1.0, 0.0625, 0.9934, 0.3982, 0.1018, 0.4242, 0.1336, 0.4242, 0.1336, 0.3982, 0.1018, 0.0625, 0.9934, 0.0625, 1.0, 0.03125, 1.0, 0.03125, 0.9934, 0.03125, 0.9934, 0.03125, 1.0, 0.0, 1.0, 0.0, 0.9934, 0.8438, 0.5, 0.8125, 0.5, 0.8125, 0.5, 0.8438, 0.5, 0.1562, 0.5, 0.125, 0.5, 0.125, 0.5, 0.1562, 0.5, 0.5625, 0.5, 0.5312, 0.5, 0.5312, 0.5, 0.5625, 0.5, 0.2812, 0.5, 0.25, 0.5, 0.25, 0.5, 0.2812, 0.5, 0.9688, 0.5, 0.9375, 0.5, 0.9375, 0.5, 0.9688, 0.5, 0.6875, 0.5, 0.6562, 0.5, 0.6562, 0.5, 0.6875, 0.5, 0.4062, 0.5, 0.375, 0.5, 0.375, 0.5, 0.4062, 0.5, 0.125, 0.5, 0.09375, 0.5, 0.09375, 0.5, 0.125, 0.5, 0.8125, 0.5, 0.7812, 0.5, 0.7812, 0.5, 0.8125, 0.5, 0.5312, 0.5, 0.5, 0.5, 0.5, 0.5, 0.5312, 0.5, 0.25, 0.5, 0.2188, 0.5, 0.2188, 0.5, 0.25, 0.5, 0.9375, 0.5, 0.9062, 0.5, 0.9062, 0.5, 0.9375, 0.5, 0.6562, 0.5, 0.625, 0.5, 0.625, 0.5, 0.6562, 0.5, 0.375, 0.5, 0.3438, 0.5, 0.3438, 0.5, 0.375, 0.5, 0.09375, 0.5, 0.0625, 0.5, 0.0625, 0.5, 0.09375, 0.5, 0.7812, 0.5, 0.75, 0.5, 0.75, 0.5, 0.7812, 0.5, 0.5, 0.5, 0.4688, 0.5, 0.4688, 0.5, 0.5, 0.5, 0.2188, 0.5, 0.1875, 0.5, 0.1875, 0.5, 0.2188, 0.5, 0.9062, 0.5, 0.875, 0.5, 0.875, 0.5, 0.9062, 0.5, 0.625, 0.5, 0.5938, 0.5, 0.5938, 0.5, 0.625, 0.5, 0.3438, 0.5, 0.3125, 0.5, 0.3125, 0.5, 0.3438, 0.5, 0.0625, 0.5, 0.03125, 0.5, 0.03125, 0.5, 0.0625, 0.5, 0.75, 0.5, 0.7188, 0.5, 0.7188, 0.5, 0.75, 0.5, 0.4688, 0.5, 0.4375, 0.5, 0.4375, 0.5, 0.4688, 0.5, 0.1875, 0.5, 0.1562, 0.5, 0.1562, 0.5, 0.1875, 0.5, 0.875, 0.5, 0.8438, 0.5, 0.8438, 0.5, 0.875, 0.5, 0.5938, 0.5, 0.5625, 0.5, 0.5625, 0.5, 0.5938, 0.5, 0.3125, 0.5, 0.2812, 0.5, 0.2812, 0.5, 0.3125, 0.5, 1.0, 0.5, 0.9688, 0.5, 0.9688, 0.5, 1.0, 0.5, 0.03125, 0.5, 0.0, 0.5, 0.0, 0.5, 0.03125, 0.5, 0.7188, 0.5, 0.6875, 0.5, 0.6875, 0.5, 0.7188, 0.5, 0.4375, 0.5, 0.4062, 0.5, 0.4062, 0.5, 0.4375, 0.5, 0.1562, 0.5, 0.125, 0.5, 0.125, 0.5, 0.1562, 0.5, 0.0625, 0.5, 0.03125, 0.5, 0.03125, 0.5, 0.0625, 0.5, 0.5625, 0.5, 0.5312, 0.5, 0.5312, 0.5, 0.5625, 0.5, 0.9688, 0.5, 0.9375, 0.5, 0.9375, 0.5, 0.9688, 0.5, 0.125, 0.5, 0.09375, 0.5, 0.09375, 0.5, 0.125, 0.5, 0.5312, 0.5, 0.5, 0.5, 0.5, 0.5, 0.5312, 0.5, 0.9375, 0.5, 0.9062, 0.5, 0.9062, 0.5, 0.9375, 0.5, 0.09375, 0.5, 0.0625, 0.5, 0.0625, 0.5, 0.09375, 0.5, 0.5, 0.5, 0.4688, 0.5, 0.4688, 0.5, 0.5, 0.5, 0.9062, 0.5, 0.875, 0.5, 0.875, 0.5, 0.9062, 0.5, 0.0625, 0.5, 0.03125, 0.5, 0.03125, 0.5, 0.0625, 0.5, 0.4688, 0.5, 0.4375, 0.5, 0.4375, 0.5, 0.4688, 0.5, 0.875, 0.5, 0.8438, 0.5, 0.8438, 0.5, 0.875, 0.5, 0.03125, 0.5, 0.0, 0.5, 0.0, 0.5, 0.03125, 0.5, 0.4375, 0.5, 0.4062, 0.5, 0.4062, 0.5, 0.4375, 0.5, 0.8438, 0.5, 0.8125, 0.5, 0.8125, 0.5, 0.8438, 0.5, 0.4062, 0.5, 0.375, 0.5, 0.375, 0.5, 0.4062, 0.5, 0.8125, 0.5, 0.7812, 0.5, 0.7812, 0.5, 0.8125, 0.5, 0.375, 0.5, 0.3438, 0.5, 0.3438, 0.5, 0.375, 0.5, 0.7812, 0.5, 0.75, 0.5, 0.75, 0.5, 0.7812, 0.5, 0.3438, 0.5, 0.3125, 0.5, 0.3125, 0.5, 0.3438, 0.5, 0.75, 0.5, 0.7188, 0.5, 0.7188, 0.5, 0.75, 0.5, 0.3125, 0.5, 0.2812, 0.5, 0.2812, 0.5, 0.3125, 0.5, 0.7188, 0.5, 0.6875, 0.5, 0.6875, 0.5, 0.7188, 0.5, 0.2812, 0.5, 0.25, 0.5, 0.25, 0.5, 0.2812, 0.5, 0.6875, 0.5, 0.6562, 0.5, 0.6562, 0.5, 0.6875, 0.5, 0.25, 0.5, 0.2188, 0.5, 0.2188, 0.5, 0.25, 0.5, 0.6562, 0.5, 0.625, 0.5, 0.625, 0.5, 0.6562, 0.5, 0.2188, 0.5, 0.1875, 0.5, 0.1875, 0.5, 0.2188, 0.5, 0.625, 0.5, 0.5938, 0.5, 0.5938, 0.5, 0.625, 0.5, 0.1875, 0.5, 0.1562, 0.5, 0.1562, 0.5, 0.1875, 0.5, 0.5938, 0.5, 0.5625, 0.5, 0.5625, 0.5, 0.5938, 0.5, 1.0, 0.5, 0.9688, 0.5, 0.9688, 0.5, 1.0, 0.5, 0.375, 0.5, 0.3438, 0.5, 0.3438, 0.5, 0.375, 0.5, 0.4688, 0.5, 0.4375, 0.5, 0.4375, 0.5, 0.4688, 0.5, 0.875, 0.5, 0.8438, 0.5, 0.8438, 0.5, 0.875, 0.5, 0.03125, 0.5, 0.0, 0.5, 0.0, 0.5, 0.03125, 0.5, 0.4375, 0.5, 0.4062, 0.5, 0.4062, 0.5, 0.4375, 0.5, 0.8438, 0.5, 0.8125, 0.5, 0.8125, 0.5, 0.8438, 0.5, 0.4062, 0.5, 0.375, 0.5, 0.375, 0.5, 0.4062, 0.5, 0.8125, 0.5, 0.7812, 0.5, 0.7812, 0.5, 0.8125, 0.5, 0.375, 0.5, 0.3438, 0.5, 0.3438, 0.5, 0.375, 0.5, 0.7812, 0.5, 0.75, 0.5, 0.75, 0.5, 0.7812, 0.5, 0.3438, 0.5, 0.3125, 0.5, 0.3125, 0.5, 0.3438, 0.5, 0.75, 0.5, 0.7188, 0.5, 0.7188, 0.5, 0.75, 0.5, 0.3125, 0.5, 0.2812, 0.5, 0.2812, 0.5, 0.3125, 0.5, 0.7188, 0.5, 0.6875, 0.5, 0.6875, 0.5, 0.7188, 0.5, 0.2812, 0.5, 0.25, 0.5, 0.25, 0.5, 0.2812, 0.5, 0.6875, 0.5, 0.6562, 0.5, 0.6562, 0.5, 0.6875, 0.5, 0.25, 0.5, 0.2188, 0.5, 0.2188, 0.5, 0.25, 0.5, 0.6562, 0.5, 0.625, 0.5, 0.625, 0.5, 0.6562, 0.5, 0.2188, 0.5, 0.1875, 0.5, 0.1875, 0.5, 0.2188, 0.5, 0.625, 0.5, 0.5938, 0.5, 0.5938, 0.5, 0.625, 0.5, 0.1875, 0.5, 0.1562, 0.5, 0.1562, 0.5, 0.1875, 0.5, 0.5938, 0.5, 0.5625, 0.5, 0.5625, 0.5, 0.5938, 0.5, 1.0, 0.5, 0.9688, 0.5, 0.9688, 0.5, 1.0, 0.5, 0.1562, 0.5, 0.125, 0.5, 0.125, 0.5, 0.1562, 0.5, 0.5625, 0.5, 0.5312, 0.5, 0.5312, 0.5, 0.5625, 0.5, 0.9688, 0.5, 0.9375, 0.5, 0.9375, 0.5, 0.9688, 0.5, 0.125, 0.5, 0.09375, 0.5, 0.09375, 0.5, 0.125, 0.5, 0.5312, 0.5, 0.5, 0.5, 0.5, 0.5, 0.5312, 0.5, 0.9375, 0.5, 0.9062, 0.5, 0.9062, 0.5, 0.9375, 0.5, 0.09375, 0.5, 0.0625, 0.5, 0.0625, 0.5, 0.09375, 0.5, 0.5, 0.5, 0.4688, 0.5, 0.4688, 0.5, 0.5, 0.5, 0.9062, 0.5, 0.875, 0.5, 0.875, 0.5, 0.9062, 0.5, 0.2812, 0.5, 0.25, 0.5, 0.25, 0.5, 0.2812, 0.5, 0.7812, 0.5, 0.75, 0.5, 0.75, 0.5, 0.7812, 0.5, 0.3438, 0.5, 0.3125, 0.5, 0.3125, 0.5, 0.3438, 0.5, 0.75, 0.5, 0.7188, 0.5, 0.7188, 0.5, 0.75, 0.5, 0.3125, 0.5, 0.2812, 0.5, 0.2812, 0.5, 0.3125, 0.5, 0.7188, 0.5, 0.6875, 0.5, 0.6875, 0.5, 0.7188, 0.5, 0.2812, 0.5, 0.25, 0.5, 0.25, 0.5, 0.2812, 0.5, 0.6875, 0.5, 0.6562, 0.5, 0.6562, 0.5, 0.6875, 0.5, 0.25, 0.5, 0.2188, 0.5, 0.2188, 0.5, 0.25, 0.5, 0.6562, 0.5, 0.625, 0.5, 0.625, 0.5, 0.6562, 0.5, 0.2188, 0.5, 0.1875, 0.5, 0.1875, 0.5, 0.2188, 0.5, 0.625, 0.5, 0.5938, 0.5, 0.5938, 0.5, 0.625, 0.5, 0.1875, 0.5, 0.1562, 0.5, 0.1562, 0.5, 0.1875, 0.5, 0.5938, 0.5, 0.5625, 0.5, 0.5625, 0.5, 0.5938, 0.5, 1.0, 0.5, 0.9688, 0.5, 0.9688, 0.5, 1.0, 0.5, 0.1562, 0.5, 0.125, 0.5, 0.125, 0.5, 0.1562, 0.5, 0.5625, 0.5, 0.5312, 0.5, 0.5312, 0.5, 0.5625, 0.5, 0.9688, 0.5, 0.9375, 0.5, 0.9375, 0.5, 0.9688, 0.5, 0.125, 0.5, 0.09375, 0.5, 0.09375, 0.5, 0.125, 0.5, 0.5312, 0.5, 0.5, 0.5, 0.5, 0.5, 0.5312, 0.5, 0.9375, 0.5, 0.9062, 0.5, 0.9062, 0.5, 0.9375, 0.5, 0.09375, 0.5, 0.0625, 0.5, 0.0625, 0.5, 0.09375, 0.5, 0.5, 0.5, 0.4688, 0.5, 0.4688, 0.5, 0.5, 0.5, 0.9062, 0.5, 0.875, 0.5, 0.875, 0.5, 0.9062, 0.5, 0.0625, 0.5, 0.03125, 0.5, 0.03125, 0.5, 0.0625, 0.5, 0.4688, 0.5, 0.4375, 0.5, 0.4375, 0.5, 0.4688, 0.5, 0.875, 0.5, 0.8438, 0.5, 0.8438, 0.5, 0.875, 0.5, 0.03125, 0.5, 0.0, 0.5, 0.0, 0.5, 0.03125, 0.5, 0.4375, 0.5, 0.4062, 0.5, 0.4062, 0.5, 0.4375, 0.5, 0.8438, 0.5, 0.8125, 0.5, 0.8125, 0.5, 0.8438, 0.5, 0.4062, 0.5, 0.375, 0.5, 0.375, 0.5, 0.4062, 0.5, 0.8125, 0.5, 0.7812, 0.5, 0.7812, 0.5, 0.8125, 0.5, 0.1875, 0.5, 0.1562, 0.5, 0.1875, 0.5, 0.6875, 0.5, 0.6562, 0.5, 0.6562, 0.5, 0.6875, 0.5, 0.25, 0.5, 0.2188, 0.5, 0.2188, 0.5, 0.25, 0.5, 0.6562, 0.5, 0.625, 0.5, 0.625, 0.5, 0.6562, 0.5, 0.2188, 0.5, 0.1875, 0.5, 0.1875, 0.5, 0.2188, 0.5, 0.625, 0.5, 0.5938, 0.5, 0.5938, 0.5, 0.625, 0.5, 0.1875, 0.5, 0.1562, 0.5, 0.1562, 0.5, 0.1875, 0.5, 0.5938, 0.5, 0.5625, 0.5, 0.5625, 0.5, 0.5938, 0.5, 1.0, 0.5, 0.9688, 0.5, 0.9688, 0.5, 1.0, 0.5, 0.1562, 0.5, 0.125, 0.5, 0.125, 0.5, 0.1562, 0.5, 0.5625, 0.5, 0.5312, 0.5, 0.5312, 0.5, 0.5625, 0.5, 0.9688, 0.5, 0.9375, 0.5, 0.9375, 0.5, 0.9688, 0.5, 0.125, 0.5, 0.09375, 0.5, 0.09375, 0.5, 0.125, 0.5, 0.5312, 0.5, 0.5, 0.5, 0.5, 0.5, 0.5312, 0.5, 0.9375, 0.5, 0.9062, 0.5, 0.9062, 0.5, 0.9375, 0.5, 0.09375, 0.5, 0.0625, 0.5, 0.0625, 0.5, 0.09375, 0.5, 0.5, 0.5, 0.4688, 0.5, 0.4688, 0.5, 0.5, 0.5, 0.9062, 0.5, 0.875, 0.5, 0.875, 0.5, 0.9062, 0.5, 0.0625, 0.5, 0.03125, 0.5, 0.03125, 0.5, 0.0625, 0.5, 0.4688, 0.5, 0.4375, 0.5, 0.4375, 0.5, 0.4688, 0.5, 0.875, 0.5, 0.8438, 0.5, 0.8438, 0.5, 0.875, 0.5, 0.03125, 0.5, 0.0, 0.5, 0.0, 0.5, 0.03125, 0.5, 0.4375, 0.5, 0.4062, 0.5, 0.4062, 0.5, 0.4375, 0.5, 0.8438, 0.5, 0.8125, 0.5, 0.8125, 0.5, 0.8438, 0.5, 0.4062, 0.5, 0.375, 0.5, 0.375, 0.5, 0.4062, 0.5, 0.8125, 0.5, 0.7812, 0.5, 0.7812, 0.5, 0.8125, 0.5, 0.375, 0.5, 0.3438, 0.5, 0.3438, 0.5, 0.375, 0.5, 0.7812, 0.5, 0.75, 0.5, 0.75, 0.5, 0.7812, 0.5, 0.3438, 0.5, 0.3125, 0.5, 0.3125, 0.5, 0.3438, 0.5, 0.75, 0.5, 0.7188, 0.5, 0.7188, 0.5, 0.75, 0.5, 0.3125, 0.5, 0.2812, 0.5, 0.2812, 0.5, 0.3125, 0.5, 0.7188, 0.5, 0.6875, 0.5, 0.6875, 0.5, 0.7188, 0.5, 0.5938, 0.5, 0.5625, 0.5, 0.5938, 0.5, 1.0, 0.5, 0.9688, 0.5, 1.0, 0.5, 0.1562, 0.5, 0.125, 0.5, 0.1562, 0.5, 0.5625, 0.5, 0.5312, 0.5, 0.5625, 0.5, 0.9688, 0.5, 0.9375, 0.5, 0.9688, 0.5, 0.125, 0.5, 0.09375, 0.5, 0.125, 0.5, 0.5312, 0.5, 0.5, 0.5, 0.5312, 0.5, 0.9375, 0.5, 0.9062, 0.5, 0.9375, 0.5, 0.09375, 0.5, 0.0625, 0.5, 0.09375, 0.5, 0.5, 0.5, 0.4688, 0.5, 0.5, 0.5, 0.9062, 0.5, 0.875, 0.5, 0.9062, 0.5, 0.0625, 0.5, 0.03125, 0.5, 0.0625, 0.5, 0.4688, 0.5, 0.4375, 0.5, 0.4688, 0.5, 0.875, 0.5, 0.8438, 0.5, 0.875, 0.5, 0.03125, 0.5, 0.0, 0.5, 0.03125, 0.5, 0.4375, 0.5, 0.4062, 0.5, 0.4375, 0.5, 0.8438, 0.5, 0.8125, 0.5, 0.8438, 0.5, 0.4062, 0.5, 0.375, 0.5, 0.4062, 0.5, 0.8125, 0.5, 0.7812, 0.5, 0.8125, 0.5, 0.375, 0.5, 0.3438, 0.5, 0.375, 0.5, 0.7812, 0.5, 0.75, 0.5, 0.7812, 0.5, 0.3438, 0.5, 0.3125, 0.5, 0.3438, 0.5, 0.75, 0.5, 0.7188, 0.5, 0.75, 0.5, 0.3125, 0.5, 0.2812, 0.5, 0.3125, 0.5, 0.7188, 0.5, 0.6875, 0.5, 0.7188, 0.5, 0.2812, 0.5, 0.25, 0.5, 0.2812, 0.5, 0.6875, 0.5, 0.6562, 0.5, 0.6875, 0.5, 0.25, 0.5, 0.2188, 0.5, 0.25, 0.5, 0.6562, 0.5, 0.625, 0.5, 0.6562, 0.5, 0.2188, 0.5, 0.1875, 0.5, 0.2188, 0.5, 0.625, 0.5, 0.5938, 0.5, 0.625, 0.5, 0.03125, 0.5, 0.03125, 0.9934, 0.0, 0.9934, 0.0, 0.5, 0.0625, 0.5, 0.0625, 0.9934, 0.03125, 0.9934, 0.03125, 0.5, 0.09375, 0.5, 0.09375, 0.9934, 0.0625, 0.9934, 0.0625, 0.5, 0.125, 0.5, 0.125, 0.9934, 0.09375, 0.9934, 0.09375, 0.5, 0.1562, 0.5, 0.1562, 0.9934, 0.125, 0.9934, 0.125, 0.5, 0.1875, 0.5, 0.1875, 0.9934, 0.1562, 0.9934, 0.1562, 0.5, 0.2188, 0.5, 0.2188, 0.9934, 0.1875, 0.9934, 0.1875, 0.5, 0.25, 0.5, 0.25, 0.9934, 0.2188, 0.9934, 0.2188, 0.5, 0.2812, 0.5, 0.2812, 0.9934, 0.25, 0.9934, 0.25, 0.5, 0.3125, 0.5, 0.3125, 0.9934, 0.2812, 0.9934, 0.2812, 0.5, 0.3438, 0.5, 0.3438, 0.9934, 0.3125, 0.9934, 0.3125, 0.5, 0.375, 0.5, 0.375, 0.9934, 0.3438, 0.9934, 0.3438, 0.5, 0.4062, 0.5, 0.4062, 0.9934, 0.375, 0.9934, 0.375, 0.5, 0.4375, 0.5, 0.4375, 0.9934, 0.4062, 0.9934, 0.4062, 0.5, 0.4688, 0.5, 0.4688, 0.9934, 0.4375, 0.9934, 0.4375, 0.5, 0.5, 0.5, 0.5, 0.9934, 0.4688, 0.9934, 0.4688, 0.5, 0.5312, 0.5, 0.5312, 0.9934, 0.5, 0.9934, 0.5, 0.5, 0.5625, 0.5, 0.5625, 0.9934, 0.5312, 0.9934, 0.5312, 0.5, 0.5938, 0.5, 0.5938, 0.9934, 0.5625, 0.9934, 0.5625, 0.5, 0.625, 0.5, 0.625, 0.9934, 0.5938, 0.9934, 0.5938, 0.5, 0.6562, 0.5, 0.6562, 0.9934, 0.625, 0.9934, 0.625, 0.5, 0.6875, 0.5, 0.6875, 0.9934, 0.6562, 0.9934, 0.6562, 0.5, 0.7188, 0.5, 0.7188, 0.9934, 0.6875, 0.9934, 0.6875, 0.5, 0.75, 0.5, 0.75, 0.9934, 0.7188, 0.9934, 0.7188, 0.5, 0.7812, 0.5, 0.7812, 0.9934, 0.75, 0.9934, 0.75, 0.5, 0.8125, 0.5, 0.8125, 0.9934, 0.7812, 0.9934, 0.7812, 0.5, 0.8438, 0.5, 0.8438, 0.9934, 0.8125, 0.9934, 0.8125, 0.5, 0.875, 0.5, 0.875, 0.9934, 0.8438, 0.9934, 0.8438, 0.5, 0.9062, 0.5, 0.9063, 0.9934, 0.875, 0.9934, 0.875, 0.5, 0.9375, 0.5, 0.9375, 0.9934, 0.9063, 0.9934, 0.9062, 0.5, 0.9688, 0.5, 0.9688, 0.9934, 0.9375, 0.9934, 0.9375, 0.5, 1.0, 0.5, 1.0, 0.9934, 0.9688, 0.9934, 0.9688, 0.5, 0.25, 0.4595, 0.2909, 0.4555, 0.2968, 0.4854, 0.25, 0.49, 0.2909, 0.4555, 0.3302, 0.4436, 0.3418, 0.4717, 0.2968, 0.4854, 0.3302, 0.4436, 0.3664, 0.4242, 0.3833, 0.4496, 0.3418, 0.4717, 0.3664, 0.4242, 0.3982, 0.3982, 0.4197, 0.4197, 0.3833, 0.4496, 0.3982, 0.3982, 0.4242, 0.3664, 0.4496, 0.3833, 0.4197, 0.4197, 0.4242, 0.3664, 0.4436, 0.3302, 0.4717, 0.3418, 0.4496, 0.3833, 0.4436, 0.3302, 0.4555, 0.2909, 0.4854, 0.2968, 0.4717, 0.3418, 0.4555, 0.2909, 0.4595, 0.25, 0.49, 0.25, 0.4854, 0.2968, 0.4595, 0.25, 0.4555, 0.2091, 0.4854, 0.2032, 0.49, 0.25, 0.4555, 0.2091, 0.4436, 0.1698, 0.4717, 0.1582, 0.4854, 0.2032, 0.4436, 0.1698, 0.4242, 0.1336, 0.4496, 0.1167, 0.4717, 0.1582, 0.4242, 0.1336, 0.3982, 0.1018, 0.4197, 0.08029, 0.4496, 0.1167, 0.3982, 0.1018, 0.3664, 0.07578, 0.3833, 0.05045, 0.4197, 0.08029, 0.3664, 0.07578, 0.3302, 0.05642, 0.3418, 0.02827, 0.3833, 0.05045, 0.3302, 0.05642, 0.2909, 0.04449, 0.2968, 0.01461, 0.3418, 0.02827, 0.2909, 0.04449, 0.25, 0.04047, 0.25, 0.01, 0.2968, 0.01461, 0.25, 0.04047, 0.2091, 0.04449, 0.2032, 0.01461, 0.25, 0.01, 0.2091, 0.04449, 0.1698, 0.05642, 0.1582, 0.02827, 0.2032, 0.01461, 0.1698, 0.05642, 0.1336, 0.07578, 0.1167, 0.05045, 0.1582, 0.02827, 0.1336, 0.07578, 0.1018, 0.1018, 0.08029, 0.08029, 0.1167, 0.05045, 0.1018, 0.1018, 0.07578, 0.1336, 0.05045, 0.1167, 0.08029, 0.08029, 0.07578, 0.1336, 0.05642, 0.1698, 0.02827, 0.1582, 0.05045, 0.1167, 0.05642, 0.1698, 0.04449, 0.2091, 0.01461, 0.2032, 0.02827, 0.1582, 0.04449, 0.2091, 0.04047, 0.25, 0.01, 0.25, 0.01461, 0.2032, 0.04047, 0.25, 0.04449, 0.2909, 0.01461, 0.2968, 0.01, 0.25, 0.04449, 0.2909, 0.05642, 0.3302, 0.02827, 0.3418, 0.01461, 0.2968, 0.05642, 0.3302, 0.07578, 0.3664, 0.05045, 0.3833, 0.02827, 0.3418, 0.07578, 0.3664, 0.1018, 0.3982, 0.08029, 0.4197, 0.05045, 0.3833, 0.1018, 0.3982, 0.1336, 0.4242, 0.1167, 0.4496, 0.08029, 0.4197, 0.1336, 0.4242, 0.1698, 0.4436, 0.1582, 0.4717, 0.1167, 0.4496, 0.1698, 0.4436, 0.2091, 0.4555, 0.2032, 0.4854, 0.1582, 0.4717, 0.2091, 0.4555, 0.25, 0.4595, 0.25, 0.49, 0.2032, 0.4854, 0.2364, 0.2172, 0.2431, 0.2151, 0.2431, 0.2151, 0.2364, 0.2172, 0.05642, 0.3302, 0.04449, 0.2909, 0.04449, 0.2909, 0.05642, 0.3302, 0.3664, 0.07578, 0.3982, 0.1018, 0.3982, 0.1018, 0.3664, 0.07578, 0.07578, 0.3664, 0.05642, 0.3302, 0.05642, 0.3302, 0.07578, 0.3664, 0.3302, 0.05642, 0.3664, 0.07578, 0.3664, 0.07578, 0.3302, 0.05642, 0.2909, 0.4555, 0.25, 0.4595, 0.25, 0.4595, 0.2909, 0.4555, 0.1018, 0.3982, 0.07578, 0.3664, 0.07578, 0.3664, 0.1018, 0.3982, 0.2909, 0.04449, 0.3302, 0.05642, 0.3302, 0.05642, 0.2909, 0.04449, 0.3302, 0.4436, 0.2909, 0.4555, 0.2909, 0.4555, 0.3302, 0.4436, 0.1336, 0.4242, 0.1018, 0.3982, 0.1018, 0.3982, 0.1336, 0.4242, 0.25, 0.04047, 0.2909, 0.04449, 0.2909, 0.04449, 0.25, 0.04047, 0.3664, 0.4242, 0.3302, 0.4436, 0.3302, 0.4436, 0.3664, 0.4242, 0.1698, 0.4436, 0.1336, 0.4242, 0.1336, 0.4242, 0.1698, 0.4436, 0.2091, 0.04449, 0.25, 0.04047, 0.25, 0.04047, 0.2091, 0.04449, 0.3982, 0.3982, 0.3664, 0.4242, 0.3664, 0.4242, 0.3982, 0.3982, 0.2091, 0.4555, 0.1698, 0.4436, 0.1698, 0.4436, 0.2091, 0.4555, 0.1698, 0.05642, 0.2091, 0.04449, 0.2091, 0.04449, 0.1698, 0.05642, 0.4242, 0.3664, 0.3982, 0.3982, 0.3982, 0.3982, 0.4242, 0.3664, 0.25, 0.4595, 0.2091, 0.4555, 0.2091, 0.4555, 0.25, 0.4595, 0.1336, 0.07578, 0.1698, 0.05642, 0.1698, 0.05642, 0.1336, 0.07578, 0.4436, 0.3302, 0.4242, 0.3664, 0.4242, 0.3664, 0.4436, 0.3302, 0.1018, 0.1018, 0.1336, 0.07578, 0.1336, 0.07578, 0.1018, 0.1018, 0.4555, 0.2909, 0.4436, 0.3302, 0.4436, 0.3302, 0.4555, 0.2909, 0.07578, 0.1336, 0.1018, 0.1018, 0.1018, 0.1018, 0.07578, 0.1336, 0.4595, 0.25, 0.4555, 0.2909, 0.4555, 0.2909, 0.4595, 0.25, 0.05642, 0.1698, 0.07578, 0.1336, 0.07578, 0.1336, 0.05642, 0.1698, 0.4555, 0.2091, 0.4595, 0.25, 0.4595, 0.25, 0.4555, 0.2091, 0.04449, 0.2091, 0.05642, 0.1698, 0.05642, 0.1698, 0.04449, 0.2091, 0.4436, 0.1698, 0.4555, 0.2091, 0.4555, 0.2091, 0.4436, 0.1698, 0.04047, 0.25, 0.04449, 0.2091, 0.04449, 0.2091, 0.04047, 0.25, 0.4242, 0.1336, 0.4436, 0.1698, 0.4436, 0.1698, 0.4242, 0.1336, 0.04449, 0.2909, 0.04047, 0.25, 0.04047, 0.25, 0.04449, 0.2909, 0.25, 0.2855, 0.2569, 0.2849, 0.2909, 0.4555, 0.25, 0.4595, 0.2569, 0.2849, 0.2636, 0.2828, 0.3302, 0.4436, 0.2909, 0.4555, 0.2636, 0.2828, 0.2697, 0.2796, 0.3664, 0.4242, 0.3302, 0.4436, 0.2697, 0.2796, 0.2751, 0.2751, 0.3982, 0.3982, 0.3664, 0.4242, 0.2751, 0.2751, 0.2796, 0.2697, 0.4242, 0.3664, 0.3982, 0.3982, 0.2796, 0.2697, 0.2828, 0.2636, 0.4436, 0.3302, 0.4242, 0.3664, 0.2828, 0.2636, 0.2849, 0.2569, 0.4555, 0.2909, 0.4436, 0.3302, 0.2849, 0.2569, 0.2855, 0.25, 0.4595, 0.25, 0.4555, 0.2909, 0.2855, 0.25, 0.2849, 0.2431, 0.4555, 0.2091, 0.4595, 0.25, 0.2849, 0.2431, 0.2828, 0.2364, 0.4436, 0.1698, 0.4555, 0.2091, 0.2828, 0.2364, 0.2796, 0.2303, 0.4242, 0.1336, 0.4436, 0.1698, 0.2796, 0.2303, 0.2751, 0.2249, 0.3982, 0.1018, 0.4242, 0.1336, 0.2751, 0.2249, 0.2697, 0.2204, 0.3664, 0.07578, 0.3982, 0.1018, 0.2697, 0.2204, 0.2636, 0.2172, 0.3302, 0.05642, 0.3664, 0.07578, 0.2636, 0.2172, 0.2569, 0.2151, 0.2909, 0.04449, 0.3302, 0.05642, 0.2569, 0.2151, 0.25, 0.2145, 0.25, 0.04047, 0.2909, 0.04449, 0.25, 0.2145, 0.2431, 0.2151, 0.2091, 0.04449, 0.25, 0.04047, 0.2431, 0.2151, 0.2364, 0.2172, 0.1698, 0.05642, 0.2091, 0.04449, 0.2364, 0.2172, 0.2303, 0.2204, 0.1336, 0.07578, 0.1698, 0.05642, 0.2303, 0.2204, 0.2249, 0.2249, 0.1018, 0.1018, 0.1336, 0.07578, 0.2249, 0.2249, 0.2204, 0.2303, 0.07578, 0.1336, 0.1018, 0.1018, 0.2204, 0.2303, 0.2172, 0.2364, 0.05642, 0.1698, 0.07578, 0.1336, 0.2172, 0.2364, 0.2151, 0.2431, 0.04449, 0.2091, 0.05642, 0.1698, 0.2151, 0.2431, 0.2145, 0.25, 0.04047, 0.25, 0.04449, 0.2091, 0.2145, 0.25, 0.2151, 0.2569, 0.04449, 0.2909, 0.04047, 0.25, 0.2151, 0.2569, 0.2172, 0.2636, 0.05642, 0.3302, 0.04449, 0.2909, 0.2172, 0.2636, 0.2204, 0.2697, 0.07578, 0.3664, 0.05642, 0.3302, 0.2204, 0.2697, 0.2249, 0.2751, 0.1018, 0.3982, 0.07578, 0.3664, 0.2249, 0.2751, 0.2303, 0.2796, 0.1336, 0.4242, 0.1018, 0.3982, 0.2303, 0.2796, 0.2364, 0.2828, 0.1698, 0.4436, 0.1336, 0.4242, 0.2364, 0.2828, 0.2431, 0.2849, 0.2091, 0.4555, 0.1698, 0.4436, 0.2431, 0.2849, 0.25, 0.2855, 0.25, 0.4595, 0.2091, 0.4555, 0.2157, 0.25, 0.2164, 0.2433, 0.2164, 0.2433, 0.2157, 0.25, 0.2796, 0.2697, 0.2751, 0.2751, 0.2751, 0.2751, 0.2796, 0.2697, 0.25, 0.2855, 0.2431, 0.2849, 0.2431, 0.2849, 0.25, 0.2855, 0.2303, 0.2204, 0.2364, 0.2172, 0.2364, 0.2172, 0.2303, 0.2204, 0.2828, 0.2636, 0.2796, 0.2697, 0.2796, 0.2697, 0.2828, 0.2636, 0.2249, 0.2249, 0.2303, 0.2204, 0.2303, 0.2204, 0.2249, 0.2249, 0.2849, 0.2569, 0.2828, 0.2636, 0.2828, 0.2636, 0.2849, 0.2569, 0.2204, 0.2303, 0.2249, 0.2249, 0.2249, 0.2249, 0.2204, 0.2303, 0.2855, 0.25, 0.2849, 0.2569, 0.2849, 0.2569, 0.2855, 0.25, 0.2172, 0.2364, 0.2204, 0.2303, 0.2204, 0.2303, 0.2172, 0.2364, 0.2849, 0.2431, 0.2855, 0.25, 0.2855, 0.25, 0.2849, 0.2431, 0.2151, 0.2431, 0.2172, 0.2364, 0.2172, 0.2364, 0.2151, 0.2431, 0.2828, 0.2364, 0.2849, 0.2431, 0.2849, 0.2431, 0.2828, 0.2364, 0.2145, 0.25, 0.2151, 0.2431, 0.2151, 0.2431, 0.2145, 0.25, 0.2796, 0.2303, 0.2828, 0.2364, 0.2828, 0.2364, 0.2796, 0.2303, 0.2151, 0.2569, 0.2145, 0.25, 0.2145, 0.25, 0.2151, 0.2569, 0.2751, 0.2249, 0.2796, 0.2303, 0.2796, 0.2303, 0.2751, 0.2249, 0.2172, 0.2636, 0.2151, 0.2569, 0.2151, 0.2569, 0.2172, 0.2636, 0.2697, 0.2204, 0.2751, 0.2249, 0.2751, 0.2249, 0.2697, 0.2204, 0.2204, 0.2697, 0.2172, 0.2636, 0.2172, 0.2636, 0.2204, 0.2697, 0.2636, 0.2172, 0.2697, 0.2204, 0.2697, 0.2204, 0.2636, 0.2172, 0.2569, 0.2849, 0.25, 0.2855, 0.25, 0.2855, 0.2569, 0.2849, 0.2249, 0.2751, 0.2204, 0.2697, 0.2204, 0.2697, 0.2249, 0.2751, 0.2569, 0.2151, 0.2636, 0.2172, 0.2636, 0.2172, 0.2569, 0.2151, 0.2636, 0.2828, 0.2569, 0.2849, 0.2569, 0.2849, 0.2636, 0.2828, 0.2303, 0.2796, 0.2249, 0.2751, 0.2249, 0.2751, 0.2303, 0.2796, 0.25, 0.2145, 0.2569, 0.2151, 0.2569, 0.2151, 0.25, 0.2145, 0.2697, 0.2796, 0.2636, 0.2828, 0.2636, 0.2828, 0.2697, 0.2796, 0.2364, 0.2828, 0.2303, 0.2796, 0.2303, 0.2796, 0.2364, 0.2828, 0.2431, 0.2151, 0.25, 0.2145, 0.25, 0.2145, 0.2431, 0.2151, 0.2751, 0.2751, 0.2697, 0.2796, 0.2697, 0.2796, 0.2751, 0.2751, 0.2431, 0.2849, 0.2364, 0.2828, 0.2364, 0.2828, 0.2431, 0.2849, 0.25, 0.2843, 0.2567, 0.2836, 0.2569, 0.2849, 0.25, 0.2855, 0.2567, 0.2836, 0.2631, 0.2817, 0.2636, 0.2828, 0.2569, 0.2849, 0.2631, 0.2817, 0.269, 0.2785, 0.2697, 0.2796, 0.2636, 0.2828, 0.269, 0.2785, 0.2742, 0.2742, 0.2751, 0.2751, 0.2697, 0.2796, 0.2742, 0.2742, 0.2785, 0.269, 0.2796, 0.2697, 0.2751, 0.2751, 0.2785, 0.269, 0.2817, 0.2631, 0.2828, 0.2636, 0.2796, 0.2697, 0.2817, 0.2631, 0.2836, 0.2567, 0.2849, 0.2569, 0.2828, 0.2636, 0.2836, 0.2567, 0.2843, 0.25, 0.2855, 0.25, 0.2849, 0.2569, 0.2843, 0.25, 0.2836, 0.2433, 0.2849, 0.2431, 0.2855, 0.25, 0.2836, 0.2433, 0.2817, 0.2369, 0.2828, 0.2364, 0.2849, 0.2431, 0.2817, 0.2369, 0.2785, 0.231, 0.2796, 0.2303, 0.2828, 0.2364, 0.2785, 0.231, 0.2742, 0.2258, 0.2751, 0.2249, 0.2796, 0.2303, 0.2742, 0.2258, 0.269, 0.2215, 0.2697, 0.2204, 0.2751, 0.2249, 0.269, 0.2215, 0.2631, 0.2183, 0.2636, 0.2172, 0.2697, 0.2204, 0.2631, 0.2183, 0.2567, 0.2164, 0.2569, 0.2151, 0.2636, 0.2172, 0.2567, 0.2164, 0.25, 0.2157, 0.25, 0.2145, 0.2569, 0.2151, 0.25, 0.2157, 0.2433, 0.2164, 0.2431, 0.2151, 0.25, 0.2145, 0.2433, 0.2164, 0.2369, 0.2183, 0.2364, 0.2172, 0.2431, 0.2151, 0.2369, 0.2183, 0.231, 0.2215, 0.2303, 0.2204, 0.2364, 0.2172, 0.231, 0.2215, 0.2258, 0.2258, 0.2249, 0.2249, 0.2303, 0.2204, 0.2258, 0.2258, 0.2215, 0.231, 0.2204, 0.2303, 0.2249, 0.2249, 0.2215, 0.231, 0.2183, 0.2369, 0.2172, 0.2364, 0.2204, 0.2303, 0.2183, 0.2369, 0.2164, 0.2433, 0.2151, 0.2431, 0.2172, 0.2364, 0.2164, 0.2433, 0.2157, 0.25, 0.2145, 0.25, 0.2151, 0.2431, 0.2157, 0.25, 0.2164, 0.2567, 0.2151, 0.2569, 0.2145, 0.25, 0.2164, 0.2567, 0.2183, 0.2631, 0.2172, 0.2636, 0.2151, 0.2569, 0.2183, 0.2631, 0.2215, 0.269, 0.2204, 0.2697, 0.2172, 0.2636, 0.2215, 0.269, 0.2258, 0.2742, 0.2249, 0.2751, 0.2204, 0.2697, 0.2258, 0.2742, 0.231, 0.2785, 0.2303, 0.2796, 0.2249, 0.2751, 0.231, 0.2785, 0.2369, 0.2817, 0.2364, 0.2828, 0.2303, 0.2796, 0.2369, 0.2817, 0.2433, 0.2836, 0.2431, 0.2849, 0.2364, 0.2828, 0.2433, 0.2836, 0.25, 0.2843, 0.25, 0.2855, 0.2431, 0.2849, 0.2511, 0.2557, 0.25, 0.2558, 0.2489, 0.2557, 0.2478, 0.2554, 0.2468, 0.2548, 0.2459, 0.2541, 0.2452, 0.2532, 0.2446, 0.2522, 0.2443, 0.2511, 0.2442, 0.25, 0.2443, 0.2489, 0.2446, 0.2478, 0.2452, 0.2468, 0.2459, 0.2459, 0.2468, 0.2452, 0.2478, 0.2446, 0.2489, 0.2443, 0.25, 0.2442, 0.2511, 0.2443, 0.2522, 0.2446, 0.2532, 0.2452, 0.2541, 0.2459, 0.2548, 0.2468, 0.2554, 0.2478, 0.2557, 0.2489, 0.2558, 0.25, 0.2557, 0.2511, 0.2554, 0.2522, 0.2548, 0.2532, 0.2541, 0.2541, 0.2532, 0.2548, 0.2522, 0.2554, 0.2785, 0.231, 0.2817, 0.2369, 0.2817, 0.2369, 0.2785, 0.231, 0.2164, 0.2567, 0.2157, 0.25, 0.2157, 0.25, 0.2164, 0.2567, 0.2742, 0.2258, 0.2785, 0.231, 0.2785, 0.231, 0.2742, 0.2258, 0.2183, 0.2631, 0.2164, 0.2567, 0.2164, 0.2567, 0.2183, 0.2631, 0.269, 0.2215, 0.2742, 0.2258, 0.2742, 0.2258, 0.269, 0.2215, 0.2215, 0.269, 0.2183, 0.2631, 0.2183, 0.2631, 0.2215, 0.269, 0.2631, 0.2183, 0.269, 0.2215, 0.269, 0.2215, 0.2631, 0.2183, 0.2567, 0.2836, 0.25, 0.2843, 0.25, 0.2843, 0.2567, 0.2836, 0.2258, 0.2742, 0.2215, 0.269, 0.2215, 0.269, 0.2258, 0.2742, 0.2567, 0.2164, 0.2631, 0.2183, 0.2631, 0.2183, 0.2567, 0.2164, 0.2631, 0.2817, 0.2567, 0.2836, 0.2567, 0.2836, 0.2631, 0.2817, 0.231, 0.2785, 0.2258, 0.2742, 0.2258, 0.2742, 0.231, 0.2785, 0.25, 0.2157, 0.2567, 0.2164, 0.2567, 0.2164, 0.25, 0.2157, 0.269, 0.2785, 0.2631, 0.2817, 0.2631, 0.2817, 0.269, 0.2785, 0.2369, 0.2817, 0.231, 0.2785, 0.231, 0.2785, 0.2369, 0.2817, 0.2433, 0.2164, 0.25, 0.2157, 0.25, 0.2157, 0.2433, 0.2164, 0.2742, 0.2742, 0.269, 0.2785, 0.269, 0.2785, 0.2742, 0.2742, 0.2433, 0.2836, 0.2369, 0.2817, 0.2369, 0.2817, 0.2433, 0.2836, 0.2369, 0.2183, 0.2433, 0.2164, 0.2433, 0.2164, 0.2369, 0.2183, 0.2785, 0.269, 0.2742, 0.2742, 0.2742, 0.2742, 0.2785, 0.269, 0.25, 0.2843, 0.2433, 0.2836, 0.2433, 0.2836, 0.25, 0.2843, 0.231, 0.2215, 0.2369, 0.2183, 0.2369, 0.2183, 0.231, 0.2215, 0.2817, 0.2631, 0.2785, 0.269, 0.2785, 0.269, 0.2817, 0.2631, 0.2258, 0.2258, 0.231, 0.2215, 0.231, 0.2215, 0.2258, 0.2258, 0.2836, 0.2567, 0.2817, 0.2631, 0.2817, 0.2631, 0.2836, 0.2567, 0.2215, 0.231, 0.2258, 0.2258, 0.2258, 0.2258, 0.2215, 0.231, 0.2843, 0.25, 0.2836, 0.2567, 0.2836, 0.2567, 0.2843, 0.25, 0.2183, 0.2369, 0.2215, 0.231, 0.2215, 0.231, 0.2183, 0.2369, 0.2836, 0.2433, 0.2843, 0.25, 0.2843, 0.25, 0.2836, 0.2433, 0.2164, 0.2433, 0.2183, 0.2369, 0.2183, 0.2369, 0.2164, 0.2433, 0.2817, 0.2369, 0.2836, 0.2433, 0.2836, 0.2433, 0.2817, 0.2369, 0.25, 0.2558, 0.2511, 0.2557, 0.2567, 0.2836, 0.25, 0.2843, 0.2511, 0.2557, 0.2522, 0.2554, 0.2631, 0.2817, 0.2567, 0.2836, 0.2522, 0.2554, 0.2532, 0.2548, 0.269, 0.2785, 0.2631, 0.2817, 0.2532, 0.2548, 0.2541, 0.2541, 0.2742, 0.2742, 0.269, 0.2785, 0.2541, 0.2541, 0.2548, 0.2532, 0.2785, 0.269, 0.2742, 0.2742, 0.2548, 0.2532, 0.2554, 0.2522, 0.2817, 0.2631, 0.2785, 0.269, 0.2554, 0.2522, 0.2557, 0.2511, 0.2836, 0.2567, 0.2817, 0.2631, 0.2557, 0.2511, 0.2558, 0.25, 0.2843, 0.25, 0.2836, 0.2567, 0.2558, 0.25, 0.2557, 0.2489, 0.2836, 0.2433, 0.2843, 0.25, 0.2557, 0.2489, 0.2554, 0.2478, 0.2817, 0.2369, 0.2836, 0.2433, 0.2554, 0.2478, 0.2548, 0.2468, 0.2785, 0.231, 0.2817, 0.2369, 0.2548, 0.2468, 0.2541, 0.2459, 0.2742, 0.2258, 0.2785, 0.231, 0.2541, 0.2459, 0.2532, 0.2452, 0.269, 0.2215, 0.2742, 0.2258, 0.2532, 0.2452, 0.2522, 0.2446, 0.2631, 0.2183, 0.269, 0.2215, 0.2522, 0.2446, 0.2511, 0.2443, 0.2567, 0.2164, 0.2631, 0.2183, 0.2511, 0.2443, 0.25, 0.2442, 0.25, 0.2157, 0.2567, 0.2164, 0.25, 0.2442, 0.2489, 0.2443, 0.2433, 0.2164, 0.25, 0.2157, 0.2489, 0.2443, 0.2478, 0.2446, 0.2369, 0.2183, 0.2433, 0.2164, 0.2478, 0.2446, 0.2468, 0.2452, 0.231, 0.2215, 0.2369, 0.2183, 0.2468, 0.2452, 0.2459, 0.2459, 0.2258, 0.2258, 0.231, 0.2215, 0.2459, 0.2459, 0.2452, 0.2468, 0.2215, 0.231, 0.2258, 0.2258, 0.2452, 0.2468, 0.2446, 0.2478, 0.2183, 0.2369, 0.2215, 0.231, 0.2446, 0.2478, 0.2443, 0.2489, 0.2164, 0.2433, 0.2183, 0.2369, 0.2443, 0.2489, 0.2442, 0.25, 0.2157, 0.25, 0.2164, 0.2433, 0.2442, 0.25, 0.2443, 0.2511, 0.2164, 0.2567, 0.2157, 0.25, 0.2443, 0.2511, 0.2446, 0.2522, 0.2183, 0.2631, 0.2164, 0.2567, 0.2446, 0.2522, 0.2452, 0.2532, 0.2215, 0.269, 0.2183, 0.2631, 0.2452, 0.2532, 0.2459, 0.2541, 0.2258, 0.2742, 0.2215, 0.269, 0.2459, 0.2541, 0.2468, 0.2548, 0.231, 0.2785, 0.2258, 0.2742, 0.2468, 0.2548, 0.2478, 0.2554, 0.2369, 0.2817, 0.231, 0.2785, 0.2478, 0.2554, 0.2489, 0.2557, 0.2433, 0.2836, 0.2369, 0.2817, 0.2489, 0.2557, 0.25, 0.2558, 0.25, 0.2843, 0.2433, 0.2836])
me_cylinder.use_remesh_preserve_volume = False
me_cylinder.use_remesh_preserve_attributes = False
me_cylinder.use_mirror_vertex_groups = False
me_cylinder.update()
me_cube_002 = bpy.data.meshes.new('Cube.002')
me_cube_002.from_pydata([(-1.0, -12.07, 0.8958), (-1.0, -11.22, 1.586), (-1.0, -8.766, 0.8958), (-1.0, -8.766, 1.586), (1.0, -12.07, 0.8958), (1.0, -11.22, 1.586), (1.0, -8.766, 0.8958), (1.0, -8.766, 1.586), (-1.0, -11.05, 0.8958), (-1.0, -10.38, 1.586), (1.0, -11.05, 0.8958), (1.0, -10.38, 1.586), (1.0, -10.18, 0.8958), (-1.0, -10.18, 0.8958), (-1.0, -8.766, 2.241), (1.0, -8.766, 2.241), (-1.0, -9.632, 2.241), (1.0, -9.632, 2.241), (-1.0, 8.02, 1.116), (-1.0, 11.55, 2.755), (-1.0, 15.03, 1.116), (-1.0, 15.03, 2.755), (1.0, 8.02, 1.116), (1.0, 11.55, 2.755), (1.0, 15.03, 1.116), (1.0, 15.03, 2.755), (-1.0, 9.426, 1.116), (-1.0, 12.25, 2.755), (1.0, 9.426, 1.116), (1.0, 12.25, 2.755), (-1.0, 14.33, 2.755), (1.0, 13.62, 1.116), (-1.0, 13.62, 1.116), (1.0, 14.33, 2.755), (-1.0, 14.33, 3.804), (1.0, 14.33, 3.804), (-1.0, -12.07, -0.8958), (-1.0, -11.22, -1.586), (-1.0, -8.766, -0.8958), (-1.0, -8.766, -1.586), (1.0, -12.07, -0.8958), (1.0, -11.22, -1.586), (1.0, -8.766, -0.8958), (1.0, -8.766, -1.586), (-1.0, -11.05, -0.8958), (-1.0, -10.38, -1.586), (1.0, -11.05, -0.8958), (1.0, -10.38, -1.586), (1.0, -10.18, -0.8958), (-1.0, -10.18, -0.8958), (-1.0, -8.766, -2.241), (1.0, -8.766, -2.241), (-1.0, -9.632, -2.241), (1.0, -9.632, -2.241), (-1.0, 8.02, -1.116), (-1.0, 11.55, -2.755), (-1.0, 15.03, -1.116), (-1.0, 15.03, -2.755), (1.0, 8.02, -1.116), (1.0, 11.55, -2.755), (1.0, 15.03, -1.116), (1.0, 15.03, -2.755), (-1.0, 9.426, -1.116), (-1.0, 12.25, -2.755), (1.0, 9.426, -1.116), (1.0, 12.25, -2.755), (-1.0, 14.33, -2.755), (1.0, 13.62, -1.116), (-1.0, 13.62, -1.116), (1.0, 14.33, -2.755), (-1.0, 14.33, -3.804), (1.0, 14.33, -3.804), (22.39, -12.07, 0.04), (39.65, -11.22, 0.04), (22.39, -8.766, 0.04), (39.65, -8.766, 0.04), (22.39, -12.07, -0.04), (39.65, -11.22, -0.04), (22.39, -8.766, -0.04), (39.65, -8.766, -0.04), (22.39, -11.05, 0.04), (39.65, -10.38, 0.04), (22.39, -11.05, -0.04), (39.65, -10.38, -0.04), (22.39, -10.18, -0.04), (22.39, -10.18, 0.04), (56.02, -8.766, 0.04), (56.02, -8.766, -0.04), (56.02, -9.632, 0.04), (56.02, -9.632, -0.04), (27.9, 8.02, 0.04), (68.88, 11.55, 0.04), (27.9, 15.03, 0.04), (68.88, 15.03, 0.04), (27.9, 8.02, -0.04), (68.88, 11.55, -0.04), (27.9, 15.03, -0.04), (68.88, 15.03, -0.04), (27.9, 9.426, 0.04), (68.88, 12.25, 0.04), (27.9, 9.426, -0.04), (68.88, 12.25, -0.04), (68.88, 14.33, 0.04), (27.9, 13.62, -0.04), (27.9, 13.62, 0.04), (68.88, 14.33, -0.04), (95.11, 14.33, 0.04), (95.11, 14.33, -0.04), (-22.39, -12.07, 0.04), (-39.65, -11.22, 0.04), (-22.39, -8.766, 0.04), (-39.65, -8.766, 0.04), (-22.39, -12.07, -0.04), (-39.65, -11.22, -0.04), (-22.39, -8.766, -0.04), (-39.65, -8.766, -0.04), (-22.39, -11.05, 0.04), (-39.65, -10.38, 0.04), (-22.39, -11.05, -0.04), (-39.65, -10.38, -0.04), (-22.39, -10.18, -0.04), (-22.39, -10.18, 0.04), (-56.02, -8.766, 0.04), (-56.02, -8.766, -0.04), (-56.02, -9.632, 0.04), (-56.02, -9.632, -0.04), (-27.9, 8.02, 0.04), (-68.88, 11.55, 0.04), (-27.9, 15.03, 0.04), (-68.88, 15.03, 0.04), (-27.9, 8.02, -0.04), (-68.88, 11.55, -0.04), (-27.9, 15.03, -0.04), (-68.88, 15.03, -0.04), (-27.9, 9.426, 0.04), (-68.88, 12.25, 0.04), (-27.9, 9.426, -0.04), (-68.88, 12.25, -0.04), (-68.88, 14.33, 0.04), (-27.9, 13.62, -0.04), (-27.9, 13.62, 0.04), (-68.88, 14.33, -0.04), (-95.11, 14.33, 0.04), (-95.11, 14.33, -0.04)], [], [(2, 3, 7, 6), (10, 11, 5, 4), (4, 5, 1, 0), (8, 10, 4, 0), (11, 9, 1, 5), (9, 11, 17, 16), (13, 12, 10, 8), (10, 12, 7, 11), (0, 1, 9, 8), (2, 13, 3), (2, 6, 12, 13), (8, 9, 3, 13), (6, 7, 12), (15, 14, 16, 17), (11, 7, 15, 17), (3, 9, 16, 14), (7, 3, 14, 15), (32, 30, 21, 20), (20, 21, 25, 24), (28, 29, 23, 22), (22, 23, 19, 18), (26, 28, 22, 18), (29, 27, 19, 23), (29, 33, 35), (32, 31, 28, 26), (31, 33, 29, 28), (18, 19, 27, 26), (24, 25, 33, 31), (20, 24, 31, 32), (25, 21, 30, 33), (26, 27, 30, 32), (30, 27, 34), (33, 30, 34, 35), (29, 35, 34, 27), (38, 42, 43, 39), (46, 40, 41, 47), (40, 36, 37, 41), (44, 36, 40, 46), (47, 41, 37, 45), (45, 52, 53, 47), (49, 44, 46, 48), (46, 47, 43, 48), (36, 44, 45, 37), (38, 39, 49), (38, 49, 48, 42), (44, 49, 39, 45), (42, 48, 43), (51, 53, 52, 50), (47, 53, 51, 43), (39, 50, 52, 45), (43, 51, 50, 39), (68, 56, 57, 66), (56, 60, 61, 57), (64, 58, 59, 65), (58, 54, 55, 59), (62, 54, 58, 64), (65, 59, 55, 63), (65, 71, 69), (68, 62, 64, 67), (67, 64, 65, 69), (54, 62, 63, 55), (60, 67, 69, 61), (56, 68, 67, 60), (61, 69, 66, 57), (62, 68, 66, 63), (66, 70, 63), (69, 71, 70, 66), (65, 63, 70, 71), (74, 75, 79, 78), (82, 83, 77, 76), (76, 77, 73, 72), (80, 82, 76, 72), (83, 81, 73, 77), (81, 83, 89, 88), (85, 84, 82, 80), (82, 84, 79, 83), (72, 73, 81, 80), (74, 85, 75), (74, 78, 84, 85), (80, 81, 75, 85), (78, 79, 84), (87, 86, 88, 89), (83, 79, 87, 89), (75, 81, 88, 86), (79, 75, 86, 87), (104, 102, 93, 92), (92, 93, 97, 96), (100, 101, 95, 94), (94, 95, 91, 90), (98, 100, 94, 90), (101, 99, 91, 95), (101, 105, 107), (104, 103, 100, 98), (103, 105, 101, 100), (90, 91, 99, 98), (96, 97, 105, 103), (92, 96, 103, 104), (97, 93, 102, 105), (98, 99, 102, 104), (102, 99, 106), (105, 102, 106, 107), (101, 107, 106, 99), (110, 114, 115, 111), (118, 112, 113, 119), (112, 108, 109, 113), (116, 108, 112, 118), (119, 113, 109, 117), (117, 124, 125, 119), (121, 116, 118, 120), (118, 119, 115, 120), (108, 116, 117, 109), (110, 111, 121), (110, 121, 120, 114), (116, 121, 111, 117), (114, 120, 115), (123, 125, 124, 122), (119, 125, 123, 115), (111, 122, 124, 117), (115, 123, 122, 111), (140, 128, 129, 138), (128, 132, 133, 129), (136, 130, 131, 137), (130, 126, 127, 131), (134, 126, 130, 136), (137, 131, 127, 135), (137, 143, 141), (140, 134, 136, 139), (139, 136, 137, 141), (126, 134, 135, 127), (132, 139, 141, 133), (128, 140, 139, 132), (133, 141, 138, 129), (134, 140, 138, 135), (138, 142, 135), (141, 143, 142, 138), (137, 135, 142, 143)])
_uv = me_cube_002.uv_layers.new(name='UVMap')
_uv.uv.foreach_set('vector', [0.375, 0.25, 0.625, 0.25, 0.625, 0.5, 0.375, 0.5, 0.375, 0.6999, 0.625, 0.6999, 0.625, 0.75, 0.375, 0.75, 0.375, 0.75, 0.625, 0.75, 0.625, 1.0, 0.375, 1.0, 0.125, 0.6999, 0.375, 0.6999, 0.375, 0.75, 0.125, 0.75, 0.625, 0.6999, 0.875, 0.6999, 0.875, 0.75, 0.625, 0.75, 0.875, 0.6999, 0.625, 0.6999, 0.625, 0.6999, 0.875, 0.6999, 0.125, 0.5504, 0.375, 0.5504, 0.375, 0.6999, 0.125, 0.6999, 0.375, 0.6999, 0.375, 0.5504, 0.625, 0.5, 0.625, 0.6999, 0.375, 0.0, 0.625, 0.0, 0.625, 0.05012, 0.375, 0.05012, 0.125, 0.5, 0.125, 0.5504, 0.625, 0.25, 0.125, 0.5, 0.375, 0.5, 0.375, 0.5504, 0.125, 0.5504, 0.375, 0.05012, 0.625, 0.05012, 0.625, 0.25, 0.125, 0.5504, 0.375, 0.5, 0.625, 0.5, 0.375, 0.5504, 0.625, 0.5, 0.625, 0.25, 0.875, 0.6999, 0.625, 0.6999, 0.625, 0.6999, 0.625, 0.5, 0.625, 0.5, 0.625, 0.6999, 0.625, 0.25, 0.625, 0.05012, 0.625, 0.05012, 0.625, 0.25, 0.625, 0.5, 0.625, 0.25, 0.625, 0.25, 0.625, 0.5, 0.375, 0.1996, 0.625, 0.1996, 0.625, 0.25, 0.375, 0.25, 0.375, 0.25, 0.625, 0.25, 0.625, 0.5, 0.375, 0.5, 0.375, 0.6999, 0.625, 0.6999, 0.625, 0.75, 0.375, 0.75, 0.375, 0.75, 0.625, 0.75, 0.625, 1.0, 0.375, 1.0, 0.125, 0.6999, 0.375, 0.6999, 0.375, 0.75, 0.125, 0.75, 0.625, 0.6999, 0.875, 0.6999, 0.875, 0.75, 0.625, 0.75, 0.625, 0.6999, 0.625, 0.5504, 0.625, 0.5504, 0.125, 0.5504, 0.375, 0.5504, 0.375, 0.6999, 0.125, 0.6999, 0.375, 0.5504, 0.625, 0.5504, 0.625, 0.6999, 0.375, 0.6999, 0.375, 0.0, 0.625, 0.0, 0.625, 0.05012, 0.375, 0.05012, 0.375, 0.5, 0.625, 0.5, 0.625, 0.5504, 0.375, 0.5504, 0.125, 0.5, 0.375, 0.5, 0.375, 0.5504, 0.125, 0.5504, 0.625, 0.5, 0.875, 0.5, 0.875, 0.5504, 0.625, 0.5504, 0.375, 0.05012, 0.625, 0.05012, 0.625, 0.1996, 0.375, 0.1996, 0.875, 0.5504, 0.875, 0.6999, 0.875, 0.5504, 0.625, 0.5504, 0.875, 0.5504, 0.875, 0.5504, 0.625, 0.5504, 0.625, 0.6999, 0.625, 0.5504, 0.875, 0.5504, 0.875, 0.6999, 0.375, 0.25, 0.375, 0.5, 0.625, 0.5, 0.625, 0.25, 0.375, 0.6999, 0.375, 0.75, 0.625, 0.75, 0.625, 0.6999, 0.375, 0.75, 0.375, 1.0, 0.625, 1.0, 0.625, 0.75, 0.125, 0.6999, 0.125, 0.75, 0.375, 0.75, 0.375, 0.6999, 0.625, 0.6999, 0.625, 0.75, 0.875, 0.75, 0.875, 0.6999, 0.875, 0.6999, 0.875, 0.6999, 0.625, 0.6999, 0.625, 0.6999, 0.125, 0.5504, 0.125, 0.6999, 0.375, 0.6999, 0.375, 0.5504, 0.375, 0.6999, 0.625, 0.6999, 0.625, 0.5, 0.375, 0.5504, 0.375, 0.0, 0.375, 0.05012, 0.625, 0.05012, 0.625, 0.0, 0.125, 0.5, 0.625, 0.25, 0.125, 0.5504, 0.125, 0.5, 0.125, 0.5504, 0.375, 0.5504, 0.375, 0.5, 0.375, 0.05012, 0.125, 0.5504, 0.625, 0.25, 0.625, 0.05012, 0.375, 0.5, 0.375, 0.5504, 0.625, 0.5, 0.625, 0.5, 0.625, 0.6999, 0.875, 0.6999, 0.625, 0.25, 0.625, 0.6999, 0.625, 0.6999, 0.625, 0.5, 0.625, 0.5, 0.625, 0.25, 0.625, 0.25, 0.625, 0.05012, 0.625, 0.05012, 0.625, 0.5, 0.625, 0.5, 0.625, 0.25, 0.625, 0.25, 0.375, 0.1996, 0.375, 0.25, 0.625, 0.25, 0.625, 0.1996, 0.375, 0.25, 0.375, 0.5, 0.625, 0.5, 0.625, 0.25, 0.375, 0.6999, 0.375, 0.75, 0.625, 0.75, 0.625, 0.6999, 0.375, 0.75, 0.375, 1.0, 0.625, 1.0, 0.625, 0.75, 0.125, 0.6999, 0.125, 0.75, 0.375, 0.75, 0.375, 0.6999, 0.625, 0.6999, 0.625, 0.75, 0.875, 0.75, 0.875, 0.6999, 0.625, 0.6999, 0.625, 0.5504, 0.625, 0.5504, 0.125, 0.5504, 0.125, 0.6999, 0.375, 0.6999, 0.375, 0.5504, 0.375, 0.5504, 0.375, 0.6999, 0.625, 0.6999, 0.625, 0.5504, 0.375, 0.0, 0.375, 0.05012, 0.625, 0.05012, 0.625, 0.0, 0.375, 0.5, 0.375, 0.5504, 0.625, 0.5504, 0.625, 0.5, 0.125, 0.5, 0.125, 0.5504, 0.375, 0.5504, 0.375, 0.5, 0.625, 0.5, 0.625, 0.5504, 0.875, 0.5504, 0.875, 0.5, 0.375, 0.05012, 0.375, 0.1996, 0.625, 0.1996, 0.625, 0.05012, 0.875, 0.5504, 0.875, 0.5504, 0.875, 0.6999, 0.625, 0.5504, 0.625, 0.5504, 0.875, 0.5504, 0.875, 0.5504, 0.625, 0.6999, 0.875, 0.6999, 0.875, 0.5504, 0.625, 0.5504, 0.375, 0.25, 0.625, 0.25, 0.625, 0.5, 0.375, 0.5, 0.375, 0.6999, 0.625, 0.6999, 0.625, 0.75, 0.375, 0.75, 0.375, 0.75, 0.625, 0.75, 0.625, 1.0, 0.375, 1.0, 0.125, 0.6999, 0.375, 0.6999, 0.375, 0.75, 0.125, 0.75, 0.625, 0.6999, 0.875, 0.6999, 0.875, 0.75, 0.625, 0.75, 0.875, 0.6999, 0.625, 0.6999, 0.625, 0.6999, 0.875, 0.6999, 0.125, 0.5504, 0.375, 0.5504, 0.375, 0.6999, 0.125, 0.6999, 0.375, 0.6999, 0.375, 0.5504, 0.625, 0.5, 0.625, 0.6999, 0.375, 0.0, 0.625, 0.0, 0.625, 0.05012, 0.375, 0.05012, 0.125, 0.5, 0.125, 0.5504, 0.625, 0.25, 0.125, 0.5, 0.375, 0.5, 0.375, 0.5504, 0.125, 0.5504, 0.375, 0.05012, 0.625, 0.05012, 0.625, 0.25, 0.125, 0.5504, 0.375, 0.5, 0.625, 0.5, 0.375, 0.5504, 0.625, 0.5, 0.625, 0.25, 0.875, 0.6999, 0.625, 0.6999, 0.625, 0.6999, 0.625, 0.5, 0.625, 0.5, 0.625, 0.6999, 0.625, 0.25, 0.625, 0.05012, 0.625, 0.05012, 0.625, 0.25, 0.625, 0.5, 0.625, 0.25, 0.625, 0.25, 0.625, 0.5, 0.375, 0.1996, 0.625, 0.1996, 0.625, 0.25, 0.375, 0.25, 0.375, 0.25, 0.625, 0.25, 0.625, 0.5, 0.375, 0.5, 0.375, 0.6999, 0.625, 0.6999, 0.625, 0.75, 0.375, 0.75, 0.375, 0.75, 0.625, 0.75, 0.625, 1.0, 0.375, 1.0, 0.125, 0.6999, 0.375, 0.6999, 0.375, 0.75, 0.125, 0.75, 0.625, 0.6999, 0.875, 0.6999, 0.875, 0.75, 0.625, 0.75, 0.625, 0.6999, 0.625, 0.5504, 0.625, 0.5504, 0.125, 0.5504, 0.375, 0.5504, 0.375, 0.6999, 0.125, 0.6999, 0.375, 0.5504, 0.625, 0.5504, 0.625, 0.6999, 0.375, 0.6999, 0.375, 0.0, 0.625, 0.0, 0.625, 0.05012, 0.375, 0.05012, 0.375, 0.5, 0.625, 0.5, 0.625, 0.5504, 0.375, 0.5504, 0.125, 0.5, 0.375, 0.5, 0.375, 0.5504, 0.125, 0.5504, 0.625, 0.5, 0.875, 0.5, 0.875, 0.5504, 0.625, 0.5504, 0.375, 0.05012, 0.625, 0.05012, 0.625, 0.1996, 0.375, 0.1996, 0.875, 0.5504, 0.875, 0.6999, 0.875, 0.5504, 0.625, 0.5504, 0.875, 0.5504, 0.875, 0.5504, 0.625, 0.5504, 0.625, 0.6999, 0.625, 0.5504, 0.875, 0.5504, 0.875, 0.6999, 0.375, 0.25, 0.375, 0.5, 0.625, 0.5, 0.625, 0.25, 0.375, 0.6999, 0.375, 0.75, 0.625, 0.75, 0.625, 0.6999, 0.375, 0.75, 0.375, 1.0, 0.625, 1.0, 0.625, 0.75, 0.125, 0.6999, 0.125, 0.75, 0.375, 0.75, 0.375, 0.6999, 0.625, 0.6999, 0.625, 0.75, 0.875, 0.75, 0.875, 0.6999, 0.875, 0.6999, 0.875, 0.6999, 0.625, 0.6999, 0.625, 0.6999, 0.125, 0.5504, 0.125, 0.6999, 0.375, 0.6999, 0.375, 0.5504, 0.375, 0.6999, 0.625, 0.6999, 0.625, 0.5, 0.375, 0.5504, 0.375, 0.0, 0.375, 0.05012, 0.625, 0.05012, 0.625, 0.0, 0.125, 0.5, 0.625, 0.25, 0.125, 0.5504, 0.125, 0.5, 0.125, 0.5504, 0.375, 0.5504, 0.375, 0.5, 0.375, 0.05012, 0.125, 0.5504, 0.625, 0.25, 0.625, 0.05012, 0.375, 0.5, 0.375, 0.5504, 0.625, 0.5, 0.625, 0.5, 0.625, 0.6999, 0.875, 0.6999, 0.625, 0.25, 0.625, 0.6999, 0.625, 0.6999, 0.625, 0.5, 0.625, 0.5, 0.625, 0.25, 0.625, 0.25, 0.625, 0.05012, 0.625, 0.05012, 0.625, 0.5, 0.625, 0.5, 0.625, 0.25, 0.625, 0.25, 0.375, 0.1996, 0.375, 0.25, 0.625, 0.25, 0.625, 0.1996, 0.375, 0.25, 0.375, 0.5, 0.625, 0.5, 0.625, 0.25, 0.375, 0.6999, 0.375, 0.75, 0.625, 0.75, 0.625, 0.6999, 0.375, 0.75, 0.375, 1.0, 0.625, 1.0, 0.625, 0.75, 0.125, 0.6999, 0.125, 0.75, 0.375, 0.75, 0.375, 0.6999, 0.625, 0.6999, 0.625, 0.75, 0.875, 0.75, 0.875, 0.6999, 0.625, 0.6999, 0.625, 0.5504, 0.625, 0.5504, 0.125, 0.5504, 0.125, 0.6999, 0.375, 0.6999, 0.375, 0.5504, 0.375, 0.5504, 0.375, 0.6999, 0.625, 0.6999, 0.625, 0.5504, 0.375, 0.0, 0.375, 0.05012, 0.625, 0.05012, 0.625, 0.0, 0.375, 0.5, 0.375, 0.5504, 0.625, 0.5504, 0.625, 0.5, 0.125, 0.5, 0.125, 0.5504, 0.375, 0.5504, 0.375, 0.5, 0.625, 0.5, 0.625, 0.5504, 0.875, 0.5504, 0.875, 0.5, 0.375, 0.05012, 0.375, 0.1996, 0.625, 0.1996, 0.625, 0.05012, 0.875, 0.5504, 0.875, 0.5504, 0.875, 0.6999, 0.625, 0.5504, 0.625, 0.5504, 0.875, 0.5504, 0.875, 0.5504, 0.625, 0.6999, 0.875, 0.6999, 0.875, 0.5504, 0.625, 0.5504])
me_cube_002.use_remesh_preserve_volume = False
me_cube_002.use_remesh_preserve_attributes = False
me_cube_002.use_mirror_vertex_groups = False
me_cube_002.update()

# ---- objects
ob_body = bpy.data.objects.new('Body', me_cylinder)
ob_fins = bpy.data.objects.new('Fins', me_cube_002)

# ---- transforms, parenting, visibility, modifiers, constraints
ob_body.location = (0.0, 6.248e-08, -1.11e-22)
ob_body.rotation_euler = (-1.571, -2.22e-16, 2.22e-16)
ob_body.scale = (0.1012, 0.1012, 0.1012)
ob_body.lineart.crease_threshold = 0.0
ob_fins.location = (0.0, -1.221e-07, 2.169e-22)
ob_fins.scale = (0.003466, 0.08665, 0.08665)
ob_fins.lineart.crease_threshold = 0.0

# ---- collection membership
col_collection.objects.link(ob_body)
col_collection.objects.link(ob_fins)

# ---- scene / render settings (as saved in the file)
scene.frame_start = 1; scene.frame_end = 250; scene.frame_set(1)
scene.render.engine = 'BLENDER_EEVEE_NEXT'
scene.cycles.use_denoising = False
scene.cycles.samples = 128
scene.cycles.sampling_pattern = 'TABULATED_SOBOL'
scene.cycles.use_adaptive_sampling = False
scene.cycles.use_light_tree = False
scene.view_settings.view_transform = 'Filmic'
bpy.context.view_layer.update()

# ---- added for rendering (the .blend has no active camera and no usable light): camera, sun
cam_auto = bpy.data.cameras.new('AutoCamera')
cam_auto.lens = 50.0
cam_auto.sensor_width = 36.0
cam_auto.clip_end = 1000.0
ob_auto_camera = bpy.data.objects.new('AutoCamera', cam_auto)
scene.collection.objects.link(ob_auto_camera)
ob_auto_camera.location = (2.75795, -3.39303, 2.20636)
ob_auto_camera.rotation_euler = (1.09748, -7.21219e-08, 0.694738)
scene.camera = ob_auto_camera
light_auto_sun = bpy.data.lights.new('AutoSun', 'SUN')
light_auto_sun.energy = 3.0
light_auto_sun.angle = 0.0523599
ob_auto_sun = bpy.data.objects.new('AutoSun', light_auto_sun)
scene.collection.objects.link(ob_auto_sun)
ob_auto_sun.rotation_euler = (0.872665, 0.174533, 0.523599)
bpy.context.view_layer.update()
